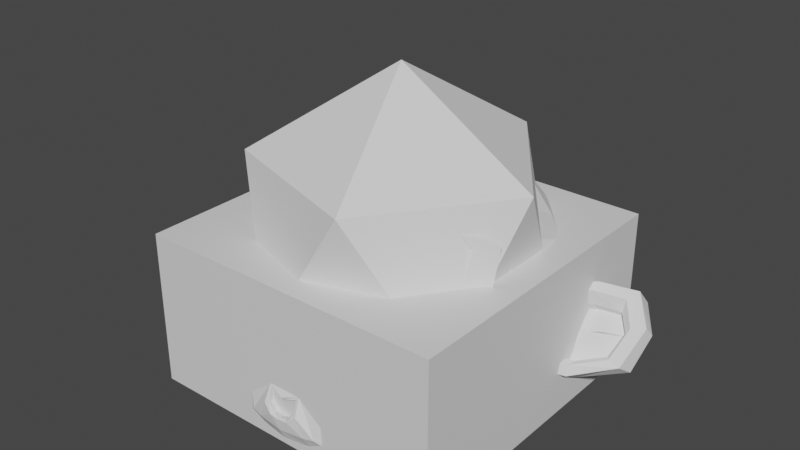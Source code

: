 # Source: untitled.blend  (saved by Blender 2.80.44; exported with 4.5.12 LTS)
import bpy
from mathutils import Matrix  # noqa: F401  (used for matrix-valued properties, if any)

bpy.ops.wm.read_factory_settings(use_empty=True)
scene = bpy.context.scene
scene.name = 'Scene'

# ---- collections
col_collection = bpy.data.collections.new('Collection'); scene.collection.children.link(col_collection)

# ---- materials (node trees are filled in below, after node groups)
mat_material = bpy.data.materials.new('Material')
mat_material.alpha_threshold = 0.0
mat_material.use_transparent_shadow = False
mat_material.roughness = 0.5
mat_material.line_color = (0.0, 0.0, 0.0, 1.0)

# ---- material node trees
mat_material.use_nodes = True; mat_material.node_tree.nodes.clear()
_N = mat_material.node_tree.nodes; _L = mat_material.node_tree.links
n0 = _N.new('ShaderNodeOutputMaterial'); n0.name = 'Material Output'; n0.location = (300, 300)
n1 = _N.new('ShaderNodeBsdfPrincipled'); n1.name = 'Principled BSDF'; n1.location = (10, 300)
n1.distribution = 'GGX'
n1.subsurface_method = 'BURLEY'
n1.inputs[3].default_value = 1.45
_L.new(n1.outputs[0], n0.inputs[0])
n0.is_active_output = True

# ---- world
world_world = bpy.data.worlds.new('World'); scene.world = world_world
world_world.use_nodes = True; world_world.node_tree.nodes.clear()
_N = world_world.node_tree.nodes; _L = world_world.node_tree.links
n0 = _N.new('ShaderNodeOutputWorld'); n0.name = 'World Output'; n0.location = (300, 300)
n1 = _N.new('ShaderNodeBackground'); n1.name = 'Background'; n1.location = (10, 300)
n1.inputs[0].default_value = (0.05088, 0.05088, 0.05088, 1.0)
_L.new(n1.outputs[0], n0.inputs[0])
n0.is_active_output = True
world_world.color = (0.05088, 0.05088, 0.05088)
world_world.use_sun_shadow = False
world_world.sun_shadow_jitter_overblur = 0.0

# ---- meshes
me_cube = bpy.data.meshes.new('Cube')
me_cube.from_pydata([(0.0, 0.0, 0.5), (0.0, 0.0, 0.0), (0.0, -1.0, 0.5), (0.0, -1.0, 0.0), (-1.0, 0.0, 0.5), (-1.0, 0.0, 0.0), (-1.0, -1.0, 0.5), (-1.0, -1.0, 0.0)], [], [(0, 4, 6, 2), (3, 2, 6, 7), (7, 6, 4, 5), (5, 1, 3, 7), (1, 0, 2, 3), (5, 4, 0, 1)])
_uv = me_cube.uv_layers.new(name='UVMap')
_uv.uv.foreach_set('vector', [1.0, 1.0, 0.0, 1.0, 0.0, 0.0, 1.0, 0.0, 1.0, 0.0, 1.0, 0.5, 0.0, 0.5, 0.0, 0.0, 0.0, 0.0, 0.0, 0.5, 1.0, 0.5, 1.0, 0.0, 0.0, 1.0, 1.0, 1.0, 1.0, 0.0, 0.0, 0.0, 1.0, 0.0, 1.0, 0.5, 0.0, 0.5, 0.0, 0.0, 0.0, 0.0, 0.0, 0.5, 1.0, 0.5, 1.0, 0.0])
me_cube.materials.append(mat_material)
me_cube.use_remesh_preserve_volume = False
me_cube.use_remesh_preserve_attributes = False
me_cube.use_mirror_vertex_groups = False
me_cube.update()
me_icosphere = bpy.data.meshes.new('Icosphere')
me_icosphere.from_pydata([(-0.5, -0.5, 0.0), (-0.1382, -0.7629, 0.2764), (-0.6382, -0.9253, 0.2764), (-0.9472, -0.5, 0.2764), (-0.6382, -0.07468, 0.2764), (-0.1382, -0.2371, 0.2764), (-0.3618, -0.9253, 0.7236), (-0.8618, -0.7629, 0.7236), (-0.8618, -0.2371, 0.7236), (-0.3618, -0.07468, 0.7236), (-0.05279, -0.5, 0.7236), (-0.5, -0.5, 1.0)], [], [(0, 1, 2), (1, 0, 5), (0, 2, 3), (0, 3, 4), (0, 4, 5), (1, 5, 10), (2, 1, 6), (3, 2, 7), (4, 3, 8), (5, 4, 9), (1, 10, 6), (2, 6, 7), (3, 7, 8), (4, 8, 9), (5, 9, 10), (6, 10, 11), (7, 6, 11), (8, 7, 11), (9, 8, 11), (10, 9, 11)])
_uv = me_icosphere.uv_layers.new(name='UVMap')
_uv.uv.foreach_set('vector', [0.8182, 0.0, 0.7273, 0.1575, 0.9091, 0.1575, 0.7273, 0.1575, 0.6364, 0.0, 0.5455, 0.1575, 0.09091, 0.0, 0.0, 0.1575, 0.1818, 0.1575, 0.2727, 0.0, 0.1818, 0.1575, 0.3636, 0.1575, 0.4545, 0.0, 0.3636, 0.1575, 0.5455, 0.1575, 0.7273, 0.1575, 0.5455, 0.1575, 0.6364, 0.3149, 0.9091, 0.1575, 0.7273, 0.1575, 0.8182, 0.3149, 0.1818, 0.1575, 0.0, 0.1575, 0.09091, 0.3149, 0.3636, 0.1575, 0.1818, 0.1575, 0.2727, 0.3149, 0.5455, 0.1575, 0.3636, 0.1575, 0.4545, 0.3149, 0.7273, 0.1575, 0.6364, 0.3149, 0.8182, 0.3149, 0.9091, 0.1575, 0.8182, 0.3149, 1.0, 0.3149, 0.1818, 0.1575, 0.09091, 0.3149, 0.2727, 0.3149, 0.3636, 0.1575, 0.2727, 0.3149, 0.4545, 0.3149, 0.5455, 0.1575, 0.4545, 0.3149, 0.6364, 0.3149, 0.8182, 0.3149, 0.6364, 0.3149, 0.7273, 0.4724, 1.0, 0.3149, 0.8182, 0.3149, 0.9091, 0.4724, 0.2727, 0.3149, 0.09091, 0.3149, 0.1818, 0.4724, 0.4545, 0.3149, 0.2727, 0.3149, 0.3636, 0.4724, 0.6364, 0.3149, 0.4545, 0.3149, 0.5455, 0.4724])
me_icosphere.use_remesh_preserve_volume = False
me_icosphere.use_remesh_preserve_attributes = False
me_icosphere.use_mirror_vertex_groups = False
me_icosphere.update()
me_suzanne = bpy.data.meshes.new('Suzanne')
me_suzanne.from_pydata([(-0.2812, -0.7587, 0.556), (-0.7188, -0.7587, 0.556), (-0.25, -0.7469, 0.5048), (-0.75, -0.7469, 0.5048), (-0.2266, -0.7133, 0.4574), (-0.7734, -0.7133, 0.4574), (-0.3242, -0.7516, 0.4366), (-0.6758, -0.7516, 0.4366), (-0.3242, -0.7776, 0.4881), (-0.6758, -0.7776, 0.4881), (-0.3242, -0.7741, 0.5477), (-0.6758, -0.7741, 0.5477), (-0.3633, -0.7715, 0.565), (-0.6367, -0.7715, 0.565), (-0.3984, -0.7693, 0.5205), (-0.6016, -0.7693, 0.5205), (-0.4219, -0.7421, 0.4776), (-0.5781, -0.7421, 0.4776), (-0.4609, -0.6915, 0.5566), (-0.5391, -0.6915, 0.5566), (-0.4297, -0.7267, 0.5813), (-0.5703, -0.7267, 0.5813), (-0.3789, -0.7491, 0.597), (-0.6211, -0.7491, 0.597), (-0.3633, -0.7245, 0.6322), (-0.6367, -0.7245, 0.6322), (-0.3984, -0.6842, 0.6421), (-0.6016, -0.6842, 0.6421), (-0.4219, -0.6323, 0.6344), (-0.5781, -0.6323, 0.6344), (-0.3242, -0.5971, 0.6575), (-0.6758, -0.5971, 0.6575), (-0.3242, -0.6566, 0.661), (-0.6758, -0.6566, 0.661), (-0.3242, -0.7091, 0.6405), (-0.6758, -0.7091, 0.6405), (-0.2812, -0.7117, 0.6232), (-0.7188, -0.7117, 0.6232), (-0.25, -0.6618, 0.6264), (-0.75, -0.6618, 0.6264), (-0.2266, -0.6035, 0.6143), (-0.7734, -0.6035, 0.6143), (-0.1875, -0.6531, 0.5298), (-0.8125, -0.6531, 0.5298), (-0.2188, -0.6979, 0.5611), (-0.7812, -0.6979, 0.5611), (-0.2656, -0.7331, 0.5858), (-0.7344, -0.7331, 0.5858), (-0.2617, -0.7395, 0.5902), (-0.7383, -0.7395, 0.5902), (-0.2773, -0.7158, 0.6309), (-0.7227, -0.7158, 0.6309), (-0.3242, -0.7142, 0.6536), (-0.6758, -0.7142, 0.6536), (-0.3672, -0.7318, 0.6421), (-0.6328, -0.7318, 0.6421), (-0.3867, -0.7587, 0.6037), (-0.6133, -0.7587, 0.6037), (-0.3672, -0.7833, 0.5685), (-0.6328, -0.7833, 0.5685), (-0.3242, -0.7619, 0.6059), (-0.6758, -0.7619, 0.6059), (-0.3242, -0.7881, 0.548), (-0.6758, -0.7881, 0.548), (-0.2773, -0.7673, 0.5573), (-0.7227, -0.7673, 0.5573), (-0.5, -0.673, 0.6581), (-0.5, -0.7274, 0.6485), (-0.5, -0.9878, 0.2014), (-0.5, -0.904, 0.362), (-0.5, -0.8723, 0.4209), (-0.5, -1.008, 0.1585), (-0.5, -0.6221, 0.6082), (-0.5, -0.5622, 0.6664), (-0.5, -0.01051, 0.4806), (-0.5, 0.01801, 0.2556), (-0.5, -0.1327, 0.0607), (-0.5, -0.4578, 0.01169), (-0.3984, -0.7763, 0.3537), (-0.6016, -0.7763, 0.3537), (-0.3438, -0.8511, 0.2536), (-0.6562, -0.8511, 0.2536), (-0.3242, -0.9251, 0.148), (-0.6758, -0.9251, 0.148), (-0.3164, -0.965, 0.05674), (-0.6836, -0.965, 0.05674), (-0.3359, -0.9775, 0.0321), (-0.6641, -0.9775, 0.0321), (-0.4102, -0.997, 0.03146), (-0.5898, -0.997, 0.03146), (-0.5, -1.011, 0.03178), (-0.2812, -0.75, 0.364), (-0.7188, -0.75, 0.364), (-0.1836, -0.7241, 0.4078), (-0.8164, -0.7241, 0.4078), (-0.08594, -0.632, 0.4578), (-0.9141, -0.632, 0.4578), (-0.07031, -0.6121, 0.6155), (-0.9297, -0.6121, 0.6155), (-0.1445, -0.6093, 0.6469), (-0.8555, -0.6093, 0.6469), (-0.2539, -0.6013, 0.7128), (-0.7461, -0.6013, 0.7128), (-0.3398, -0.5757, 0.7903), (-0.6602, -0.5757, 0.7903), (-0.4219, -0.5965, 0.781), (-0.5781, -0.5965, 0.781), (-0.4688, -0.6582, 0.6859), (-0.5312, -0.6582, 0.6859), (-0.418, -0.6902, 0.6606), (-0.582, -0.6902, 0.6606), (-0.4375, -0.7184, 0.6136), (-0.5625, -0.7184, 0.6136), (-0.3984, -0.7693, 0.5205), (-0.6016, -0.7693, 0.5205), (-0.3125, -0.7757, 0.4773), (-0.6875, -0.7757, 0.4773), (-0.2539, -0.7494, 0.4875), (-0.7461, -0.7494, 0.4875), (-0.1875, -0.704, 0.532), (-0.8125, -0.704, 0.532), (-0.1797, -0.6726, 0.5768), (-0.8203, -0.6726, 0.5768), (-0.1992, -0.6566, 0.6133), (-0.8008, -0.6566, 0.6133), (-0.2852, -0.6611, 0.6546), (-0.7148, -0.6611, 0.6546), (-0.375, -0.6682, 0.6786), (-0.625, -0.6682, 0.6786), (-0.5, -1.012, 0.1662), (-0.4453, -0.999, 0.1854), (-0.5547, -0.999, 0.1854), (-0.4414, -1.023, 0.1307), (-0.5586, -1.023, 0.1307), (-0.4688, -1.03, 0.107), (-0.5312, -1.03, 0.107), (-0.5, -1.029, 0.1015), (-0.5, -0.8553, 0.4043), (-0.5, -0.8365, 0.4245), (-0.4492, -0.8387, 0.4213), (-0.5508, -0.8387, 0.4213), (-0.4375, -0.8643, 0.3915), (-0.5625, -0.8643, 0.3915), (-0.457, -0.879, 0.3636), (-0.543, -0.879, 0.3636), (-0.3008, -0.7808, 0.4427), (-0.6992, -0.7808, 0.4427), (-0.1914, -0.7325, 0.4709), (-0.8086, -0.7325, 0.4709), (-0.1367, -0.6803, 0.525), (-0.8633, -0.6803, 0.525), (-0.1289, -0.6534, 0.611), (-0.8711, -0.6534, 0.611), (-0.1562, -0.671, 0.6472), (-0.8438, -0.671, 0.6472), (-0.2812, -0.6618, 0.7218), (-0.7188, -0.6618, 0.7218), (-0.3438, -0.6509, 0.7714), (-0.6562, -0.6509, 0.7714), (-0.3984, -0.664, 0.7663), (-0.6016, -0.664, 0.7663), (-0.4492, -0.7146, 0.6872), (-0.5508, -0.7146, 0.6872), (-0.4375, -0.8541, 0.4606), (-0.5625, -0.8541, 0.4606), (-0.3945, -0.911, 0.2907), (-0.6055, -0.911, 0.2907), (-0.375, -0.9753, 0.1783), (-0.625, -0.9753, 0.1783), (-0.3672, -0.9993, 0.1236), (-0.6328, -0.9993, 0.1236), (-0.3828, -1.013, 0.07626), (-0.6172, -1.013, 0.07626), (-0.418, -1.018, 0.06986), (-0.582, -1.018, 0.06986), (-0.5, -1.026, 0.06569), (-0.5, -0.7763, 0.4968), (-0.5, -0.7453, 0.5752), (-0.3359, -0.6595, 0.6773), (-0.6641, -0.6595, 0.6773), (-0.418, -0.759, 0.5419), (-0.582, -0.759, 0.5419), (-0.4336, -0.7421, 0.573), (-0.5664, -0.7421, 0.573), (-0.4414, -0.99, 0.1982), (-0.5586, -0.99, 0.1982), (-0.4609, -0.927, 0.3019), (-0.5391, -0.927, 0.3019), (-0.5, -0.927, 0.3019), (-0.5, -0.8902, 0.3476), (-0.4531, -0.8905, 0.3812), (-0.5469, -0.8905, 0.3812), (-0.4336, -0.8835, 0.4049), (-0.5664, -0.8835, 0.4049), (-0.4453, -0.8502, 0.4389), (-0.5547, -0.8502, 0.4389), (-0.4805, -0.848, 0.4421), (-0.5195, -0.848, 0.4421), (-0.5, -0.8896, 0.4235), (-0.4766, -0.8675, 0.4414), (-0.5234, -0.8675, 0.4414), (-0.4531, -0.8697, 0.4382), (-0.5469, -0.8697, 0.4382), (-0.4453, -0.8963, 0.4139), (-0.5547, -0.8963, 0.4139), (-0.4609, -0.8934, 0.3976), (-0.5391, -0.8934, 0.3976), (-0.5, -0.9046, 0.3816), (-0.3711, -0.8089, 0.3003), (-0.6289, -0.8089, 0.3003), (-0.418, -0.8528, 0.3739), (-0.582, -0.8528, 0.3739), (-0.4102, -0.8729, 0.3451), (-0.5898, -0.8729, 0.3451), (-0.3828, -0.791, 0.3259), (-0.6172, -0.791, 0.3259), (-0.5, -1.025, 0.1079), (-0.4766, -1.022, 0.1111), (-0.5234, -1.022, 0.1111), (-0.4531, -1.018, 0.1371), (-0.5469, -1.018, 0.1371), (-0.4531, -1.003, 0.1735), (-0.5469, -1.003, 0.1735), (-0.5, -0.9849, 0.1374), (-0.4531, -0.9791, 0.1524), (-0.5469, -0.9791, 0.1524), (-0.4531, -0.9875, 0.1201), (-0.5469, -0.9875, 0.1201), (-0.4766, -0.9955, 0.1019), (-0.5234, -0.9955, 0.1019), (-0.5, -0.9977, 0.09866), (-0.4141, -0.7494, 0.5829), (-0.5859, -0.7494, 0.5829), (-0.4062, -0.7641, 0.555), (-0.5938, -0.7641, 0.555), (-0.332, -0.6794, 0.6626), (-0.668, -0.6794, 0.6626), (-0.3633, -0.688, 0.6638), (-0.6367, -0.688, 0.6638), (-0.2891, -0.6947, 0.6542), (-0.7109, -0.6947, 0.6542), (-0.2188, -0.6762, 0.6126), (-0.7812, -0.6762, 0.6126), (-0.207, -0.6909, 0.5848), (-0.793, -0.6909, 0.5848), (-0.2109, -0.7145, 0.5442), (-0.7891, -0.7145, 0.5442), (-0.2617, -0.7574, 0.517), (-0.7383, -0.7574, 0.517), (-0.3125, -0.7782, 0.5077), (-0.6875, -0.7782, 0.5077), (-0.3867, -0.7808, 0.5381), (-0.6133, -0.7808, 0.5381), (-0.4102, -0.727, 0.6149), (-0.5898, -0.727, 0.6149), (-0.3945, -0.7046, 0.6469), (-0.6055, -0.7046, 0.6469), (-0.3828, -0.6995, 0.6338), (-0.6172, -0.6995, 0.6338), (-0.4023, -0.7174, 0.6082), (-0.5977, -0.7174, 0.6082), (-0.3789, -0.7667, 0.5377), (-0.6211, -0.7667, 0.5377), (-0.3125, -0.7651, 0.5128), (-0.6875, -0.7651, 0.5128), (-0.2695, -0.7465, 0.5189), (-0.7305, -0.7465, 0.5189), (-0.2266, -0.7069, 0.5483), (-0.7734, -0.7069, 0.5483), (-0.2227, -0.6867, 0.5771), (-0.7773, -0.6867, 0.5771), (-0.2344, -0.6742, 0.6018), (-0.7656, -0.6742, 0.6018), (-0.293, -0.6874, 0.6443), (-0.707, -0.6874, 0.6443), (-0.3594, -0.6915, 0.652), (-0.6406, -0.6915, 0.652), (-0.332, -0.6829, 0.6507), (-0.668, -0.6829, 0.6507), (-0.3984, -0.7501, 0.5547), (-0.6016, -0.7501, 0.5547), (-0.4023, -0.7344, 0.5771), (-0.5977, -0.7344, 0.5771), (-0.4453, -0.6096, 0.6328), (-0.5547, -0.6096, 0.6328), (-0.4023, -0.5546, 0.7183), (-0.5977, -0.5546, 0.7183), (-0.332, -0.5382, 0.7211), (-0.668, -0.5382, 0.7211), (-0.2578, -0.5603, 0.6555), (-0.7422, -0.5603, 0.6555), (-0.1602, -0.5638, 0.596), (-0.8398, -0.5638, 0.596), (-0.1016, -0.5645, 0.5679), (-0.8984, -0.5645, 0.5679), (-0.1133, -0.5987, 0.444), (-0.8867, -0.5987, 0.444), (-0.1992, -0.6617, 0.388), (-0.8008, -0.6617, 0.388), (-0.2812, -0.711, 0.3653), (-0.7188, -0.711, 0.3653), (-0.5, -0.353, 0.7202), (-0.5, -0.1779, 0.6502), (-0.5, -0.2728, -0.003321), (-0.5, -0.701, 0.1342), (-0.5, -0.9609, 0.001381), (-0.5, -0.8636, 0.0382), (-0.5, -0.7868, 0.1275), (-0.5, -0.7462, 0.1515), (-0.07422, -0.4473, 0.381), (-0.9258, -0.4473, 0.381), (-0.07031, -0.3811, 0.3871), (-0.9297, -0.3811, 0.3871), (-0.1133, -0.2367, 0.2527), (-0.8867, -0.2367, 0.2527), (-0.2695, -0.07864, 0.247), (-0.7305, -0.07864, 0.247), (-0.1328, -0.5343, 0.2703), (-0.8672, -0.5343, 0.2703), (-0.2031, -0.4607, 0.1711), (-0.7969, -0.4607, 0.1711), (-0.1797, -0.3183, 0.1429), (-0.8203, -0.3183, 0.1429), (-0.332, -0.2044, 0.1013), (-0.668, -0.2044, 0.1013), (-0.3828, -0.7593, 0.2417), (-0.6172, -0.7593, 0.2417), (-0.4102, -0.7164, 0.1736), (-0.5898, -0.7164, 0.1736), (-0.3555, -0.8527, 0.0878), (-0.6445, -0.8527, 0.0878), (-0.375, -0.7955, 0.1765), (-0.625, -0.7955, 0.1765), (-0.3359, -0.9174, 0.009068), (-0.6641, -0.9174, 0.009068), (-0.4297, -0.8598, 0.06412), (-0.5703, -0.8598, 0.06412), (-0.4375, -0.7939, 0.1515), (-0.5625, -0.7939, 0.1515), (-0.418, -0.9423, 0.007464), (-0.582, -0.9423, 0.007464), (-0.3906, -0.7487, 0.2773), (-0.6094, -0.7487, 0.2773), (-0.3945, -0.7491, 0.3109), (-0.6055, -0.7491, 0.3109), (-0.3984, -0.7462, 0.3422), (-0.6016, -0.7462, 0.3422), (-0.3945, -0.6713, 0.1563), (-0.6055, -0.6713, 0.1563), (-0.3516, -0.4729, 0.06513), (-0.6484, -0.4729, 0.06513), (-0.3281, -0.3138, 0.05396), (-0.6719, -0.3138, 0.05396), (-0.2734, -0.08667, 0.5148), (-0.7266, -0.08667, 0.5148), (-0.2734, -0.1968, 0.63), (-0.7266, -0.1968, 0.63), (-0.2734, -0.344, 0.6853), (-0.7266, -0.344, 0.6853), (-0.2695, -0.5181, 0.6069), (-0.7305, -0.5181, 0.6069), (-0.1367, -0.5133, 0.532), (-0.8633, -0.5133, 0.532), (-0.1836, -0.4774, 0.5356), (-0.8164, -0.4774, 0.5356), (-0.1797, -0.3129, 0.573), (-0.8203, -0.3129, 0.573), (-0.1016, -0.382, 0.5356), (-0.8984, -0.382, 0.5356), (-0.1016, -0.2672, 0.4885), (-0.8984, -0.2672, 0.4885), (-0.1797, -0.1971, 0.5206), (-0.8203, -0.1971, 0.5206), (-0.1797, -0.1148, 0.4201), (-0.8203, -0.1148, 0.4201), (-0.1016, -0.1903, 0.3871), (-0.8984, -0.1903, 0.3871), (-0.1914, -0.158, 0.2357), (-0.8086, -0.158, 0.2357), (-0.2578, -0.2613, 0.1221), (-0.7422, -0.2613, 0.1221), (-0.08984, -0.3148, 0.3455), (-0.9102, -0.3148, 0.3455), (-0.2969, -0.6022, 0.2414), (-0.7031, -0.6022, 0.2414), (-0.2852, -0.4617, 0.1288), (-0.7148, -0.4617, 0.1288), (-0.05469, -0.2796, 0.3685), (-0.9453, -0.2796, 0.3685), (-0.1133, -0.4812, 0.1759), (-0.8867, -0.4812, 0.1759), (0.01953, -0.3868, 0.1336), (-1.02, -0.3868, 0.1336), (0.1406, -0.3004, 0.1685), (-1.141, -0.3004, 0.1685), (0.1758, -0.2274, 0.2796), (-1.176, -0.2274, 0.2796), (0.1172, -0.1737, 0.3564), (-1.117, -0.1737, 0.3564), (0.01172, -0.2275, 0.3749), (-1.012, -0.2275, 0.3749), (0.007812, -0.255, 0.3561), (-1.008, -0.255, 0.3561), (0.09375, -0.2067, 0.3365), (-1.094, -0.2067, 0.3365), (0.1328, -0.2428, 0.2713), (-1.133, -0.2428, 0.2713), (0.1055, -0.3033, 0.1848), (-1.105, -0.3033, 0.1848), (0.01562, -0.3785, 0.166), (-1.016, -0.3785, 0.166), (-0.08594, -0.4578, 0.2024), (-0.9141, -0.4578, 0.2024), (-0.03906, -0.2995, 0.3538), (-0.9609, -0.2995, 0.3538), (-0.02734, -0.2863, 0.3112), (-0.9727, -0.2863, 0.3112), (-0.05859, -0.4124, 0.1992), (-0.9414, -0.4124, 0.1992), (0.01953, -0.3417, 0.164), (-1.02, -0.3417, 0.164), (0.09375, -0.2828, 0.18), (-1.094, -0.2828, 0.18), (0.1172, -0.238, 0.2441), (-1.117, -0.238, 0.2441), (0.08594, -0.2098, 0.2911), (-1.086, -0.2098, 0.2911), (0.01172, -0.2463, 0.3071), (-1.012, -0.2463, 0.3071), (-0.07812, -0.3228, 0.3272), (-0.9219, -0.3228, 0.3272), (-0.08203, -0.3308, 0.2613), (-0.918, -0.3308, 0.2613), (-0.1211, -0.3532, 0.2293), (-0.8789, -0.3532, 0.2293), (-0.08984, -0.3554, 0.2261), (-0.9102, -0.3554, 0.2261), (-0.07812, -0.3756, 0.1973), (-0.9219, -0.3756, 0.1973), (-0.09375, -0.3846, 0.1845), (-0.9062, -0.3846, 0.1845), (-0.1367, -0.4633, 0.2491), (-0.8633, -0.4633, 0.2491), (-0.1406, -0.4284, 0.2104), (-0.8594, -0.4284, 0.2104), (-0.1406, -0.4041, 0.2315), (-0.8594, -0.4041, 0.2315), (-0.1016, -0.3475, 0.292), (-0.8984, -0.3475, 0.292), (-0.05469, -0.3139, 0.2924), (-0.9453, -0.3139, 0.2924), (-0.05469, -0.2937, 0.2735), (-0.9453, -0.2937, 0.2735), (-0.09375, -0.3654, 0.1711), (-0.9062, -0.3654, 0.1711), (-0.07422, -0.3564, 0.1839), (-0.9258, -0.3564, 0.1839), (-0.08594, -0.3385, 0.2095), (-0.9141, -0.3385, 0.2095), (-0.1172, -0.334, 0.2159), (-0.8828, -0.334, 0.2159), (-0.07812, -0.3116, 0.2479), (-0.9219, -0.3116, 0.2479), (0.01953, -0.2284, 0.285), (-1.02, -0.2284, 0.285), (0.09375, -0.1951, 0.2713), (-1.094, -0.1951, 0.2713), (0.1289, -0.221, 0.2274), (-1.129, -0.221, 0.2274), (0.1055, -0.269, 0.1656), (-1.105, -0.269, 0.1656), (0.02344, -0.3193, 0.1484), (-1.023, -0.3193, 0.1484), (-0.05859, -0.3878, 0.1867), (-0.9414, -0.3878, 0.1867), (-0.02344, -0.2684, 0.2892), (-0.9766, -0.2684, 0.2892), (-0.05469, -0.3263, 0.22), (-0.9453, -0.3263, 0.22), (-0.03125, -0.3366, 0.1986), (-0.9688, -0.3366, 0.1986), (-4.315e-18, -0.3058, 0.2152), (-1.0, -0.3058, 0.2152), (-0.01953, -0.2988, 0.2389), (-0.9805, -0.2988, 0.2389), (0.007812, -0.2713, 0.2578), (-1.008, -0.2713, 0.2578), (0.02734, -0.2815, 0.2364), (-1.027, -0.2815, 0.2364), (0.05469, -0.2716, 0.2437), (-1.055, -0.2716, 0.2437), (0.04297, -0.2537, 0.2693), (-1.043, -0.2537, 0.2693), (0.01172, -0.1682, 0.3097), (-1.012, -0.1682, 0.3097), (0.125, -0.1337, 0.3046), (-1.125, -0.1337, 0.3046), (0.1836, -0.2022, 0.2476), (-1.184, -0.2022, 0.2476), (0.1562, -0.2588, 0.1394), (-1.156, -0.2588, 0.1394), (0.01953, -0.3151, 0.093), (-1.02, -0.3151, 0.093), (-0.1055, -0.3935, 0.124), (-0.8945, -0.3935, 0.124), (-0.07031, -0.2255, 0.3164), (-0.9297, -0.2255, 0.3164)], [], [(46, 0, 2, 44), (3, 1, 47, 45), (44, 2, 4, 42), (5, 3, 45, 43), (2, 8, 6, 4), (7, 9, 3, 5), (0, 10, 8, 2), (9, 11, 1, 3), (10, 12, 14, 8), (15, 13, 11, 9), (8, 14, 16, 6), (17, 15, 9, 7), (14, 20, 18, 16), (19, 21, 15, 17), (12, 22, 20, 14), (21, 23, 13, 15), (22, 24, 26, 20), (27, 25, 23, 21), (20, 26, 28, 18), (29, 27, 21, 19), (26, 32, 30, 28), (31, 33, 27, 29), (24, 34, 32, 26), (33, 35, 25, 27), (34, 36, 38, 32), (39, 37, 35, 33), (32, 38, 40, 30), (41, 39, 33, 31), (38, 44, 42, 40), (43, 45, 39, 41), (36, 46, 44, 38), (45, 47, 37, 39), (46, 36, 50, 48), (51, 37, 47, 49), (36, 34, 52, 50), (53, 35, 37, 51), (34, 24, 54, 52), (55, 25, 35, 53), (24, 22, 56, 54), (57, 23, 25, 55), (22, 12, 58, 56), (59, 13, 23, 57), (12, 10, 62, 58), (63, 11, 13, 59), (10, 0, 64, 62), (65, 1, 11, 63), (0, 46, 48, 64), (49, 47, 1, 65), (60, 64, 48), (49, 65, 61), (62, 64, 60), (61, 65, 63), (60, 58, 62), (63, 59, 61), (60, 56, 58), (59, 57, 61), (60, 54, 56), (57, 55, 61), (60, 52, 54), (55, 53, 61), (60, 50, 52), (53, 51, 61), (60, 48, 50), (51, 49, 61), (88, 173, 175, 90), (175, 174, 89, 90), (86, 171, 173, 88), (174, 172, 87, 89), (84, 169, 171, 86), (172, 170, 85, 87), (82, 167, 169, 84), (170, 168, 83, 85), (80, 165, 167, 82), (168, 166, 81, 83), (78, 91, 145, 163), (146, 92, 79, 164), (91, 93, 147, 145), (148, 94, 92, 146), (93, 95, 149, 147), (150, 96, 94, 148), (95, 97, 151, 149), (152, 98, 96, 150), (97, 99, 153, 151), (154, 100, 98, 152), (99, 101, 155, 153), (156, 102, 100, 154), (101, 103, 157, 155), (158, 104, 102, 156), (103, 105, 159, 157), (160, 106, 104, 158), (105, 107, 161, 159), (162, 108, 106, 160), (107, 66, 67, 161), (67, 66, 108, 162), (109, 127, 159, 161), (160, 128, 110, 162), (127, 178, 157, 159), (158, 179, 128, 160), (125, 155, 157, 178), (158, 156, 126, 179), (123, 153, 155, 125), (156, 154, 124, 126), (121, 151, 153, 123), (154, 152, 122, 124), (119, 149, 151, 121), (152, 150, 120, 122), (117, 147, 149, 119), (150, 148, 118, 120), (115, 145, 147, 117), (148, 146, 116, 118), (113, 163, 145, 115), (146, 164, 114, 116), (113, 180, 176, 163), (176, 181, 114, 164), (109, 161, 67, 111), (67, 162, 110, 112), (111, 67, 177, 182), (177, 67, 112, 183), (176, 180, 182, 177), (183, 181, 176, 177), (134, 136, 175, 173), (175, 136, 135, 174), (132, 134, 173, 171), (174, 135, 133, 172), (130, 132, 171, 169), (172, 133, 131, 170), (165, 186, 184, 167), (185, 187, 166, 168), (130, 169, 167, 184), (168, 170, 131, 185), (143, 189, 188, 186), (188, 189, 144, 187), (184, 186, 188, 68), (188, 187, 185, 68), (129, 130, 184, 68), (185, 131, 129, 68), (141, 192, 190, 143), (191, 193, 142, 144), (139, 194, 192, 141), (193, 195, 140, 142), (138, 196, 194, 139), (195, 197, 138, 140), (137, 70, 196, 138), (197, 70, 137, 138), (189, 143, 190, 69), (191, 144, 189, 69), (69, 190, 205, 207), (206, 191, 69, 207), (70, 198, 199, 196), (200, 198, 70, 197), (196, 199, 201, 194), (202, 200, 197, 195), (194, 201, 203, 192), (204, 202, 195, 193), (192, 203, 205, 190), (206, 204, 193, 191), (198, 203, 201, 199), (202, 204, 198, 200), (198, 207, 205, 203), (206, 207, 198, 204), (138, 139, 163, 176), (164, 140, 138, 176), (139, 141, 210, 163), (211, 142, 140, 164), (141, 143, 212, 210), (213, 144, 142, 211), (143, 186, 165, 212), (166, 187, 144, 213), (80, 208, 212, 165), (213, 209, 81, 166), (208, 214, 210, 212), (211, 215, 209, 213), (78, 163, 210, 214), (211, 164, 79, 215), (130, 129, 71, 221), (71, 129, 131, 222), (132, 130, 221, 219), (222, 131, 133, 220), (134, 132, 219, 217), (220, 133, 135, 218), (136, 134, 217, 216), (218, 135, 136, 216), (216, 217, 228, 230), (229, 218, 216, 230), (217, 219, 226, 228), (227, 220, 218, 229), (219, 221, 224, 226), (225, 222, 220, 227), (221, 71, 223, 224), (223, 71, 222, 225), (223, 230, 228, 224), (229, 230, 223, 225), (224, 228, 226), (227, 229, 225), (182, 180, 233, 231), (234, 181, 183, 232), (111, 182, 231, 253), (232, 183, 112, 254), (109, 111, 253, 255), (254, 112, 110, 256), (180, 113, 251, 233), (252, 114, 181, 234), (113, 115, 249, 251), (250, 116, 114, 252), (115, 117, 247, 249), (248, 118, 116, 250), (117, 119, 245, 247), (246, 120, 118, 248), (119, 121, 243, 245), (244, 122, 120, 246), (121, 123, 241, 243), (242, 124, 122, 244), (123, 125, 239, 241), (240, 126, 124, 242), (125, 178, 235, 239), (236, 179, 126, 240), (178, 127, 237, 235), (238, 128, 179, 236), (127, 109, 255, 237), (256, 110, 128, 238), (237, 255, 257, 275), (258, 256, 238, 276), (235, 237, 275, 277), (276, 238, 236, 278), (239, 235, 277, 273), (278, 236, 240, 274), (241, 239, 273, 271), (274, 240, 242, 272), (243, 241, 271, 269), (272, 242, 244, 270), (245, 243, 269, 267), (270, 244, 246, 268), (247, 245, 267, 265), (268, 246, 248, 266), (249, 247, 265, 263), (266, 248, 250, 264), (251, 249, 263, 261), (264, 250, 252, 262), (233, 251, 261, 279), (262, 252, 234, 280), (255, 253, 259, 257), (260, 254, 256, 258), (253, 231, 281, 259), (282, 232, 254, 260), (231, 233, 279, 281), (280, 234, 232, 282), (66, 107, 283, 72), (284, 108, 66, 72), (107, 105, 285, 283), (286, 106, 108, 284), (105, 103, 287, 285), (288, 104, 106, 286), (103, 101, 289, 287), (290, 102, 104, 288), (101, 99, 291, 289), (292, 100, 102, 290), (99, 97, 293, 291), (294, 98, 100, 292), (97, 95, 295, 293), (296, 96, 98, 294), (95, 93, 297, 295), (298, 94, 96, 296), (93, 91, 299, 297), (300, 92, 94, 298), (307, 308, 327, 337), (328, 308, 307, 338), (306, 307, 337, 335), (338, 307, 306, 336), (305, 306, 335, 339), (336, 306, 305, 340), (88, 90, 305, 339), (305, 90, 89, 340), (86, 88, 339, 333), (340, 89, 87, 334), (84, 86, 333, 329), (334, 87, 85, 330), (82, 84, 329, 331), (330, 85, 83, 332), (329, 335, 337, 331), (338, 336, 330, 332), (329, 333, 339, 335), (340, 334, 330, 336), (325, 331, 337, 327), (338, 332, 326, 328), (80, 82, 331, 325), (332, 83, 81, 326), (208, 341, 343, 214), (344, 342, 209, 215), (80, 325, 341, 208), (342, 326, 81, 209), (78, 214, 343, 345), (344, 215, 79, 346), (78, 345, 299, 91), (300, 346, 79, 92), (76, 323, 351, 303), (352, 324, 76, 303), (303, 351, 349, 77), (350, 352, 303, 77), (77, 349, 347, 304), (348, 350, 77, 304), (304, 347, 327, 308), (328, 348, 304, 308), (325, 327, 347, 341), (348, 328, 326, 342), (295, 297, 317, 309), (318, 298, 296, 310), (75, 315, 323, 76), (324, 316, 75, 76), (301, 357, 355, 302), (356, 358, 301, 302), (302, 355, 353, 74), (354, 356, 302, 74), (74, 353, 315, 75), (316, 354, 74, 75), (291, 293, 361, 363), (362, 294, 292, 364), (363, 361, 367, 365), (368, 362, 364, 366), (365, 367, 369, 371), (370, 368, 366, 372), (371, 369, 375, 373), (376, 370, 372, 374), (313, 377, 373, 375), (374, 378, 314, 376), (315, 353, 373, 377), (374, 354, 316, 378), (353, 355, 371, 373), (372, 356, 354, 374), (355, 357, 365, 371), (366, 358, 356, 372), (357, 359, 363, 365), (364, 360, 358, 366), (289, 291, 363, 359), (364, 292, 290, 360), (73, 359, 357, 301), (358, 360, 73, 301), (283, 285, 287, 289), (288, 286, 284, 290), (283, 289, 359, 73), (360, 290, 284, 73), (72, 283, 73), (73, 284, 72), (293, 295, 309, 361), (310, 296, 294, 362), (309, 311, 367, 361), (368, 312, 310, 362), (311, 381, 369, 367), (370, 382, 312, 368), (313, 375, 369, 381), (370, 376, 314, 382), (347, 349, 385, 383), (386, 350, 348, 384), (317, 383, 385, 319), (386, 384, 318, 320), (297, 299, 383, 317), (384, 300, 298, 318), (299, 343, 341, 383), (342, 344, 300, 384), (341, 347, 383), (384, 348, 342), (299, 345, 343), (344, 346, 300), (313, 321, 379, 377), (380, 322, 314, 378), (315, 377, 379, 323), (380, 378, 316, 324), (319, 385, 379, 321), (380, 386, 320, 322), (349, 351, 379, 385), (380, 352, 350, 386), (323, 379, 351), (352, 380, 324), (399, 387, 413, 401), (414, 388, 400, 402), (399, 401, 403, 397), (404, 402, 400, 398), (397, 403, 405, 395), (406, 404, 398, 396), (395, 405, 407, 393), (408, 406, 396, 394), (393, 407, 409, 391), (410, 408, 394, 392), (391, 409, 411, 389), (412, 410, 392, 390), (409, 419, 417, 411), (418, 420, 410, 412), (407, 421, 419, 409), (420, 422, 408, 410), (405, 423, 421, 407), (422, 424, 406, 408), (403, 425, 423, 405), (424, 426, 404, 406), (401, 427, 425, 403), (426, 428, 402, 404), (401, 413, 415, 427), (416, 414, 402, 428), (317, 319, 443, 441), (444, 320, 318, 442), (319, 389, 411, 443), (412, 390, 320, 444), (309, 317, 441, 311), (442, 318, 310, 312), (381, 429, 413, 387), (414, 430, 382, 388), (411, 417, 439, 443), (440, 418, 412, 444), (437, 445, 443, 439), (444, 446, 438, 440), (433, 445, 437, 435), (438, 446, 434, 436), (431, 447, 445, 433), (446, 448, 432, 434), (429, 447, 431, 449), (432, 448, 430, 450), (413, 429, 449, 415), (450, 430, 414, 416), (311, 447, 429, 381), (430, 448, 312, 382), (311, 441, 445, 447), (446, 442, 312, 448), (441, 443, 445), (446, 444, 442), (415, 449, 451, 475), (452, 450, 416, 476), (449, 431, 461, 451), (462, 432, 450, 452), (431, 433, 459, 461), (460, 434, 432, 462), (433, 435, 457, 459), (458, 436, 434, 460), (435, 437, 455, 457), (456, 438, 436, 458), (437, 439, 453, 455), (454, 440, 438, 456), (439, 417, 473, 453), (474, 418, 440, 454), (427, 415, 475, 463), (476, 416, 428, 464), (425, 427, 463, 465), (464, 428, 426, 466), (423, 425, 465, 467), (466, 426, 424, 468), (421, 423, 467, 469), (468, 424, 422, 470), (419, 421, 469, 471), (470, 422, 420, 472), (417, 419, 471, 473), (472, 420, 418, 474), (457, 455, 479, 477), (480, 456, 458, 478), (477, 479, 481, 483), (482, 480, 478, 484), (483, 481, 487, 485), (488, 482, 484, 486), (485, 487, 489, 491), (490, 488, 486, 492), (463, 475, 485, 491), (486, 476, 464, 492), (451, 483, 485, 475), (486, 484, 452, 476), (451, 461, 477, 483), (478, 462, 452, 484), (457, 477, 461, 459), (462, 478, 458, 460), (453, 473, 479, 455), (480, 474, 454, 456), (471, 481, 479, 473), (480, 482, 472, 474), (469, 487, 481, 471), (482, 488, 470, 472), (467, 489, 487, 469), (488, 490, 468, 470), (465, 491, 489, 467), (490, 492, 466, 468), (463, 491, 465), (466, 492, 464), (391, 389, 503, 501), (504, 390, 392, 502), (393, 391, 501, 499), (502, 392, 394, 500), (395, 393, 499, 497), (500, 394, 396, 498), (397, 395, 497, 495), (498, 396, 398, 496), (399, 397, 495, 493), (496, 398, 400, 494), (387, 399, 493, 505), (494, 400, 388, 506), (493, 501, 503, 505), (504, 502, 494, 506), (493, 495, 499, 501), (500, 496, 494, 502), (495, 497, 499), (500, 498, 496), (313, 381, 387, 505), (388, 382, 314, 506), (313, 505, 503, 321), (504, 506, 314, 322), (319, 321, 503, 389), (504, 322, 320, 390)])
_uv = me_suzanne.uv_layers.new(name='UVMap')
_uv.uv.foreach_set('vector', [0.891, 0.5901, 0.8706, 0.5896, 0.8601, 0.5601, 0.9046, 0.5594, 0.8562, 0.8505, 0.8681, 0.8215, 0.8884, 0.822, 0.9006, 0.8532, 0.9046, 0.5594, 0.8601, 0.5601, 0.853, 0.5216, 0.9202, 0.5245, 0.8475, 0.8887, 0.8562, 0.8505, 0.9006, 0.8532, 0.9147, 0.8887, 0.8601, 0.5601, 0.8289, 0.5908, 0.7985, 0.5695, 0.853, 0.5216, 0.7951, 0.8384, 0.8264, 0.8185, 0.8562, 0.8505, 0.8475, 0.8887, 0.8706, 0.5896, 0.8544, 0.6048, 0.8289, 0.5908, 0.8601, 0.5601, 0.8264, 0.8185, 0.8525, 0.8057, 0.8681, 0.8215, 0.8562, 0.8505, 0.8544, 0.6048, 0.8541, 0.6255, 0.8282, 0.6334, 0.8289, 0.5908, 0.8276, 0.776, 0.8532, 0.785, 0.8525, 0.8057, 0.8264, 0.8185, 0.8289, 0.5908, 0.8282, 0.6334, 0.791, 0.6454, 0.7985, 0.5695, 0.791, 0.7622, 0.8276, 0.776, 0.8264, 0.8185, 0.7951, 0.8384, 0.8282, 0.6334, 0.8552, 0.6685, 0.8424, 0.7025, 0.791, 0.6454, 0.8448, 0.7075, 0.8561, 0.742, 0.8276, 0.776, 0.791, 0.7622, 0.8541, 0.6255, 0.8675, 0.6423, 0.8552, 0.6685, 0.8282, 0.6334, 0.8561, 0.742, 0.8673, 0.7688, 0.8532, 0.785, 0.8276, 0.776, 0.8675, 0.6423, 0.8905, 0.6419, 0.9004, 0.667, 0.8552, 0.6685, 0.9012, 0.7456, 0.8902, 0.7702, 0.8673, 0.7688, 0.8561, 0.742, 0.8552, 0.6685, 0.9004, 0.667, 0.9189, 0.6997, 0.8424, 0.7025, 0.9212, 0.7137, 0.9012, 0.7456, 0.8561, 0.742, 0.8448, 0.7075, 0.9004, 0.667, 0.9319, 0.6368, 0.9684, 0.6453, 0.9189, 0.6997, 0.9682, 0.7702, 0.9314, 0.7771, 0.9012, 0.7456, 0.9212, 0.7137, 0.8905, 0.6419, 0.9059, 0.6279, 0.9319, 0.6368, 0.9004, 0.667, 0.9314, 0.7771, 0.905, 0.7849, 0.8902, 0.7702, 0.9012, 0.7456, 0.9059, 0.6279, 0.9062, 0.6057, 0.9337, 0.593, 0.9319, 0.6368, 0.9312, 0.8209, 0.9044, 0.807, 0.905, 0.7849, 0.9314, 0.7771, 0.9319, 0.6368, 0.9337, 0.593, 0.9684, 0.5738, 0.9684, 0.6453, 0.965, 0.8417, 0.9312, 0.8209, 0.9314, 0.7771, 0.9682, 0.7702, 0.9337, 0.593, 0.9046, 0.5594, 0.9202, 0.5245, 0.9684, 0.5738, 0.9147, 0.8887, 0.9006, 0.8532, 0.9312, 0.8209, 0.965, 0.8417, 0.9062, 0.6057, 0.891, 0.5901, 0.9046, 0.5594, 0.9337, 0.593, 0.9006, 0.8532, 0.8884, 0.822, 0.9044, 0.807, 0.9312, 0.8209, 0.891, 0.5901, 0.9062, 0.6057, 0.9024, 0.6079, 0.8896, 0.5933, 0.9006, 0.8047, 0.9044, 0.807, 0.8884, 0.822, 0.8872, 0.8187, 0.9062, 0.6057, 0.9059, 0.6279, 0.8998, 0.6263, 0.9024, 0.6079, 0.8988, 0.7862, 0.905, 0.7849, 0.9044, 0.807, 0.9006, 0.8047, 0.9059, 0.6279, 0.8905, 0.6419, 0.8878, 0.6365, 0.8998, 0.6263, 0.8874, 0.7754, 0.8902, 0.7702, 0.905, 0.7849, 0.8988, 0.7862, 0.8905, 0.6419, 0.8675, 0.6423, 0.8709, 0.6352, 0.8878, 0.6365, 0.8704, 0.776, 0.8673, 0.7688, 0.8902, 0.7702, 0.8874, 0.7754, 0.8675, 0.6423, 0.8541, 0.6255, 0.8599, 0.6239, 0.8709, 0.6352, 0.8589, 0.7868, 0.8532, 0.785, 0.8673, 0.7688, 0.8704, 0.776, 0.8541, 0.6255, 0.8544, 0.6048, 0.8597, 0.6082, 0.8599, 0.6239, 0.8579, 0.8025, 0.8525, 0.8057, 0.8532, 0.785, 0.8589, 0.7868, 0.8544, 0.6048, 0.8706, 0.5896, 0.8717, 0.594, 0.8597, 0.6082, 0.8693, 0.8172, 0.8681, 0.8215, 0.8525, 0.8057, 0.8579, 0.8025, 0.8706, 0.5896, 0.891, 0.5901, 0.8896, 0.5933, 0.8717, 0.594, 0.8872, 0.8187, 0.8884, 0.822, 0.8681, 0.8215, 0.8693, 0.8172, 0.8794, 0.6165, 0.8717, 0.594, 0.8896, 0.5933, 0.8872, 0.8187, 0.8693, 0.8172, 0.878, 0.7951, 0.8597, 0.6082, 0.8717, 0.594, 0.8794, 0.6165, 0.878, 0.7951, 0.8693, 0.8172, 0.8579, 0.8025, 0.8794, 0.6165, 0.8599, 0.6239, 0.8597, 0.6082, 0.8579, 0.8025, 0.8589, 0.7868, 0.878, 0.7951, 0.8794, 0.6165, 0.8709, 0.6352, 0.8599, 0.6239, 0.8589, 0.7868, 0.8704, 0.776, 0.878, 0.7951, 0.8794, 0.6165, 0.8878, 0.6365, 0.8709, 0.6352, 0.8704, 0.776, 0.8874, 0.7754, 0.878, 0.7951, 0.8794, 0.6165, 0.8998, 0.6263, 0.8878, 0.6365, 0.8874, 0.7754, 0.8988, 0.7862, 0.878, 0.7951, 0.8794, 0.6165, 0.9024, 0.6079, 0.8998, 0.6263, 0.8988, 0.7862, 0.9006, 0.8047, 0.878, 0.7951, 0.8794, 0.6165, 0.8896, 0.5933, 0.9024, 0.6079, 0.9006, 0.8047, 0.8872, 0.8187, 0.878, 0.7951, 0.5403, 0.05381, 0.5364, 0.06207, 0.5189, 0.05968, 0.5189, 0.05029, 0.5189, 0.05968, 0.5015, 0.06204, 0.4976, 0.05377, 0.5189, 0.05029, 0.5519, 0.05834, 0.5428, 0.06409, 0.5364, 0.06207, 0.5403, 0.05381, 0.5015, 0.06204, 0.4951, 0.06405, 0.486, 0.05827, 0.4976, 0.05377, 0.5551, 0.0619, 0.5463, 0.07267, 0.5428, 0.06409, 0.5519, 0.05834, 0.4951, 0.06405, 0.4916, 0.07262, 0.4828, 0.06183, 0.486, 0.05827, 0.5638, 0.07659, 0.5483, 0.08489, 0.5463, 0.07267, 0.5551, 0.0619, 0.4916, 0.07262, 0.4895, 0.08486, 0.474, 0.07651, 0.4828, 0.06183, 0.5831, 0.1085, 0.5556, 0.1217, 0.5483, 0.08489, 0.5638, 0.07659, 0.4895, 0.08486, 0.4822, 0.1218, 0.4545, 0.1085, 0.474, 0.07651, 0.6055, 0.1651, 0.6474, 0.2005, 0.6215, 0.2278, 0.5531, 0.2096, 0.4165, 0.2295, 0.3897, 0.2019, 0.432, 0.1656, 0.4853, 0.2101, 0.6474, 0.2005, 0.6764, 0.2332, 0.6648, 0.2532, 0.6215, 0.2278, 0.3727, 0.2564, 0.3603, 0.2359, 0.3897, 0.2019, 0.4165, 0.2295, 0.6764, 0.2332, 0.7153, 0.2654, 0.6839, 0.28, 0.6648, 0.2532, 0.3537, 0.2846, 0.3205, 0.2703, 0.3603, 0.2359, 0.3727, 0.2564, 0.7153, 0.2654, 0.7073, 0.3101, 0.6875, 0.3115, 0.6839, 0.28, 0.3512, 0.3174, 0.3307, 0.3169, 0.3205, 0.2703, 0.3537, 0.2846, 0.7073, 0.3101, 0.6974, 0.3327, 0.6768, 0.3239, 0.6875, 0.3115, 0.3627, 0.3297, 0.342, 0.3397, 0.3307, 0.3169, 0.3512, 0.3174, 0.6974, 0.3327, 0.6628, 0.3725, 0.6391, 0.3573, 0.6768, 0.3239, 0.4028, 0.3621, 0.3793, 0.3787, 0.342, 0.3397, 0.3627, 0.3297, 0.6628, 0.3725, 0.6268, 0.3958, 0.6183, 0.3752, 0.6391, 0.3573, 0.4246, 0.3793, 0.4169, 0.4006, 0.3793, 0.3787, 0.4028, 0.3621, 0.6268, 0.3958, 0.6048, 0.3978, 0.6008, 0.3779, 0.6183, 0.3752, 0.4424, 0.3812, 0.4393, 0.4015, 0.4169, 0.4006, 0.4246, 0.3793, 0.6048, 0.3978, 0.5531, 0.3905, 0.5597, 0.357, 0.6008, 0.3779, 0.4829, 0.3585, 0.4909, 0.3919, 0.4393, 0.4015, 0.4424, 0.3812, 0.5531, 0.3905, 0.5219, 0.386, 0.5211, 0.3439, 0.5597, 0.357, 0.5211, 0.3439, 0.5219, 0.386, 0.4909, 0.3919, 0.4829, 0.3585, 0.5773, 0.3402, 0.5998, 0.3448, 0.6008, 0.3779, 0.5597, 0.357, 0.4424, 0.3812, 0.442, 0.3478, 0.4646, 0.3422, 0.4829, 0.3585, 0.5998, 0.3448, 0.6155, 0.342, 0.6183, 0.3752, 0.6008, 0.3779, 0.4246, 0.3793, 0.426, 0.3456, 0.442, 0.3478, 0.4424, 0.3812, 0.6345, 0.3323, 0.6391, 0.3573, 0.6183, 0.3752, 0.6155, 0.342, 0.4246, 0.3793, 0.4028, 0.3621, 0.4064, 0.3365, 0.426, 0.3456, 0.6624, 0.3128, 0.6768, 0.3239, 0.6391, 0.3573, 0.6345, 0.3323, 0.4028, 0.3621, 0.3627, 0.3297, 0.3771, 0.3177, 0.4064, 0.3365, 0.6684, 0.298, 0.6875, 0.3115, 0.6768, 0.3239, 0.6624, 0.3128, 0.3627, 0.3297, 0.3512, 0.3174, 0.3703, 0.3026, 0.3771, 0.3177, 0.6641, 0.2779, 0.6839, 0.28, 0.6875, 0.3115, 0.6684, 0.298, 0.3512, 0.3174, 0.3537, 0.2846, 0.3741, 0.2818, 0.3703, 0.3026, 0.6392, 0.253, 0.6648, 0.2532, 0.6839, 0.28, 0.6641, 0.2779, 0.3537, 0.2846, 0.3727, 0.2564, 0.3989, 0.2556, 0.3741, 0.2818, 0.614, 0.2427, 0.6215, 0.2278, 0.6648, 0.2532, 0.6392, 0.253, 0.3727, 0.2564, 0.4165, 0.2295, 0.4245, 0.2445, 0.3989, 0.2556, 0.5729, 0.2586, 0.5531, 0.2096, 0.6215, 0.2278, 0.614, 0.2427, 0.4165, 0.2295, 0.4853, 0.2101, 0.4664, 0.2597, 0.4245, 0.2445, 0.5729, 0.2586, 0.5639, 0.272, 0.5198, 0.2489, 0.5531, 0.2096, 0.5198, 0.2489, 0.4759, 0.2731, 0.4664, 0.2597, 0.4853, 0.2101, 0.5773, 0.3402, 0.5597, 0.357, 0.5211, 0.3439, 0.5585, 0.3166, 0.5211, 0.3439, 0.4829, 0.3585, 0.4646, 0.3422, 0.4826, 0.3178, 0.5585, 0.3166, 0.5211, 0.3439, 0.5203, 0.2948, 0.5569, 0.2912, 0.5203, 0.2948, 0.5211, 0.3439, 0.4826, 0.3178, 0.4834, 0.2922, 0.5198, 0.2489, 0.5639, 0.272, 0.5569, 0.2912, 0.5203, 0.2948, 0.4834, 0.2922, 0.4759, 0.2731, 0.5198, 0.2489, 0.5203, 0.2948, 0.5255, 0.06897, 0.5189, 0.0679, 0.5189, 0.05968, 0.5364, 0.06207, 0.5189, 0.05968, 0.5189, 0.0679, 0.5124, 0.06896, 0.5015, 0.06204, 0.5312, 0.07383, 0.5255, 0.06897, 0.5364, 0.06207, 0.5428, 0.06409, 0.5015, 0.06204, 0.5124, 0.06896, 0.5066, 0.07381, 0.4951, 0.06405, 0.531, 0.08743, 0.5312, 0.07383, 0.5428, 0.06409, 0.5463, 0.07267, 0.4951, 0.06405, 0.5066, 0.07381, 0.5068, 0.08742, 0.4916, 0.07262, 0.5556, 0.1217, 0.532, 0.1277, 0.5327, 0.09092, 0.5483, 0.08489, 0.5052, 0.09091, 0.5058, 0.1277, 0.4822, 0.1218, 0.4895, 0.08486, 0.531, 0.08743, 0.5463, 0.07267, 0.5483, 0.08489, 0.5327, 0.09092, 0.4895, 0.08486, 0.4916, 0.07262, 0.5068, 0.08742, 0.5052, 0.09091, 0.5381, 0.1584, 0.519, 0.1517, 0.5189, 0.1284, 0.532, 0.1277, 0.5189, 0.1284, 0.519, 0.1517, 0.4999, 0.1584, 0.5058, 0.1277, 0.5327, 0.09092, 0.532, 0.1277, 0.5189, 0.1284, 0.5189, 0.09395, 0.5189, 0.1284, 0.5058, 0.1277, 0.5052, 0.09091, 0.5189, 0.09395, 0.5189, 0.08518, 0.531, 0.08743, 0.5327, 0.09092, 0.5189, 0.09395, 0.5052, 0.09091, 0.5068, 0.08742, 0.5189, 0.08518, 0.5189, 0.09395, 0.5484, 0.1736, 0.538, 0.176, 0.5352, 0.1668, 0.5381, 0.1584, 0.5028, 0.1669, 0.5001, 0.176, 0.4897, 0.1737, 0.4999, 0.1584, 0.5443, 0.1934, 0.5372, 0.1876, 0.538, 0.176, 0.5484, 0.1736, 0.5001, 0.176, 0.5009, 0.1876, 0.494, 0.1934, 0.4897, 0.1737, 0.5198, 0.2008, 0.5288, 0.1918, 0.5372, 0.1876, 0.5443, 0.1934, 0.5009, 0.1876, 0.5092, 0.1916, 0.5198, 0.2008, 0.494, 0.1934, 0.5176, 0.1906, 0.5191, 0.1854, 0.5288, 0.1918, 0.5198, 0.2008, 0.5092, 0.1916, 0.5191, 0.1854, 0.5176, 0.1906, 0.5198, 0.2008, 0.519, 0.1517, 0.5381, 0.1584, 0.5352, 0.1668, 0.519, 0.159, 0.5028, 0.1669, 0.4999, 0.1584, 0.519, 0.1517, 0.519, 0.159, 0.519, 0.159, 0.5352, 0.1668, 0.5311, 0.1716, 0.519, 0.1656, 0.5069, 0.1717, 0.5028, 0.1669, 0.519, 0.159, 0.519, 0.1656, 0.5191, 0.1854, 0.5191, 0.1795, 0.5282, 0.1863, 0.5288, 0.1918, 0.5098, 0.1863, 0.5191, 0.1795, 0.5191, 0.1854, 0.5092, 0.1916, 0.5288, 0.1918, 0.5282, 0.1863, 0.5335, 0.1842, 0.5372, 0.1876, 0.5045, 0.1842, 0.5098, 0.1863, 0.5092, 0.1916, 0.5009, 0.1876, 0.5372, 0.1876, 0.5335, 0.1842, 0.5334, 0.1767, 0.538, 0.176, 0.5046, 0.1768, 0.5045, 0.1842, 0.5009, 0.1876, 0.5001, 0.176, 0.538, 0.176, 0.5334, 0.1767, 0.5311, 0.1716, 0.5352, 0.1668, 0.5069, 0.1717, 0.5046, 0.1768, 0.5001, 0.176, 0.5028, 0.1669, 0.5191, 0.1795, 0.5334, 0.1767, 0.5335, 0.1842, 0.5282, 0.1863, 0.5045, 0.1842, 0.5046, 0.1768, 0.5191, 0.1795, 0.5098, 0.1863, 0.5191, 0.1795, 0.519, 0.1656, 0.5311, 0.1716, 0.5334, 0.1767, 0.5069, 0.1717, 0.519, 0.1656, 0.5191, 0.1795, 0.5046, 0.1768, 0.5198, 0.2008, 0.5443, 0.1934, 0.5531, 0.2096, 0.5198, 0.2489, 0.4853, 0.2101, 0.494, 0.1934, 0.5198, 0.2008, 0.5198, 0.2489, 0.5443, 0.1934, 0.5484, 0.1736, 0.5616, 0.1678, 0.5531, 0.2096, 0.4764, 0.168, 0.4897, 0.1737, 0.494, 0.1934, 0.4853, 0.2101, 0.5484, 0.1736, 0.5381, 0.1584, 0.5595, 0.1493, 0.5616, 0.1678, 0.4784, 0.1494, 0.4999, 0.1584, 0.4897, 0.1737, 0.4764, 0.168, 0.5381, 0.1584, 0.532, 0.1277, 0.5556, 0.1217, 0.5595, 0.1493, 0.4822, 0.1218, 0.5058, 0.1277, 0.4999, 0.1584, 0.4784, 0.1494, 0.5831, 0.1085, 0.5961, 0.1334, 0.5595, 0.1493, 0.5556, 0.1217, 0.4784, 0.1494, 0.4414, 0.1336, 0.4545, 0.1085, 0.4822, 0.1218, 0.5961, 0.1334, 0.6012, 0.1479, 0.5616, 0.1678, 0.5595, 0.1493, 0.4764, 0.168, 0.4363, 0.1482, 0.4414, 0.1336, 0.4784, 0.1494, 0.6055, 0.1651, 0.5531, 0.2096, 0.5616, 0.1678, 0.6012, 0.1479, 0.4764, 0.168, 0.4853, 0.2101, 0.432, 0.1656, 0.4363, 0.1482, 0.531, 0.08743, 0.5189, 0.08518, 0.5189, 0.08387, 0.5289, 0.08496, 0.5189, 0.08387, 0.5189, 0.08518, 0.5068, 0.08742, 0.5089, 0.08495, 0.5312, 0.07383, 0.531, 0.08743, 0.5289, 0.08496, 0.529, 0.07543, 0.5089, 0.08495, 0.5068, 0.08742, 0.5066, 0.07381, 0.5088, 0.07542, 0.5255, 0.06897, 0.5312, 0.07383, 0.529, 0.07543, 0.5238, 0.07051, 0.5088, 0.07542, 0.5066, 0.07381, 0.5124, 0.06896, 0.5141, 0.0705, 0.5189, 0.0679, 0.5255, 0.06897, 0.5238, 0.07051, 0.5189, 0.06947, 0.5141, 0.0705, 0.5124, 0.06896, 0.5189, 0.0679, 0.5189, 0.06947, 0.5189, 0.06947, 0.5238, 0.07051, 0.5216, 0.07497, 0.5189, 0.07426, 0.5163, 0.07497, 0.5141, 0.0705, 0.5189, 0.06947, 0.5189, 0.07426, 0.5238, 0.07051, 0.529, 0.07543, 0.5242, 0.07669, 0.5216, 0.07497, 0.5136, 0.07668, 0.5088, 0.07542, 0.5141, 0.0705, 0.5163, 0.07497, 0.529, 0.07543, 0.5289, 0.08496, 0.5246, 0.07989, 0.5242, 0.07669, 0.5133, 0.07988, 0.5089, 0.08495, 0.5088, 0.07542, 0.5136, 0.07668, 0.5289, 0.08496, 0.5189, 0.08387, 0.5189, 0.07933, 0.5246, 0.07989, 0.5189, 0.07933, 0.5189, 0.08387, 0.5089, 0.08495, 0.5133, 0.07988, 0.5189, 0.07933, 0.5189, 0.07426, 0.5216, 0.07497, 0.5246, 0.07989, 0.5163, 0.07497, 0.5189, 0.07426, 0.5189, 0.07933, 0.5133, 0.07988, 0.5246, 0.07989, 0.5216, 0.07497, 0.5242, 0.07669, 0.5136, 0.07668, 0.5163, 0.07497, 0.5133, 0.07988, 0.5569, 0.2912, 0.5639, 0.272, 0.5718, 0.2773, 0.5684, 0.2929, 0.4681, 0.2786, 0.4759, 0.2731, 0.4834, 0.2922, 0.472, 0.2943, 0.5585, 0.3166, 0.5569, 0.2912, 0.5684, 0.2929, 0.5731, 0.3114, 0.472, 0.2943, 0.4834, 0.2922, 0.4826, 0.3178, 0.4678, 0.3131, 0.5773, 0.3402, 0.5585, 0.3166, 0.5731, 0.3114, 0.5849, 0.3277, 0.4678, 0.3131, 0.4826, 0.3178, 0.4646, 0.3422, 0.4565, 0.33, 0.5639, 0.272, 0.5729, 0.2586, 0.5807, 0.2666, 0.5718, 0.2773, 0.4587, 0.268, 0.4664, 0.2597, 0.4759, 0.2731, 0.4681, 0.2786, 0.5729, 0.2586, 0.614, 0.2427, 0.6117, 0.2557, 0.5807, 0.2666, 0.4271, 0.2577, 0.4245, 0.2445, 0.4664, 0.2597, 0.4587, 0.268, 0.614, 0.2427, 0.6392, 0.253, 0.6325, 0.2629, 0.6117, 0.2557, 0.4061, 0.2655, 0.3989, 0.2556, 0.4245, 0.2445, 0.4271, 0.2577, 0.6392, 0.253, 0.6641, 0.2779, 0.6537, 0.28, 0.6325, 0.2629, 0.3849, 0.2836, 0.3741, 0.2818, 0.3989, 0.2556, 0.4061, 0.2655, 0.6641, 0.2779, 0.6684, 0.298, 0.6561, 0.2976, 0.6537, 0.28, 0.383, 0.3019, 0.3703, 0.3026, 0.3741, 0.2818, 0.3849, 0.2836, 0.6684, 0.298, 0.6624, 0.3128, 0.6528, 0.3102, 0.6561, 0.2976, 0.3869, 0.3146, 0.3771, 0.3177, 0.3703, 0.3026, 0.383, 0.3019, 0.6624, 0.3128, 0.6345, 0.3323, 0.629, 0.3239, 0.6528, 0.3102, 0.4116, 0.3277, 0.4064, 0.3365, 0.3771, 0.3177, 0.3869, 0.3146, 0.6345, 0.3323, 0.6155, 0.342, 0.6144, 0.332, 0.629, 0.3239, 0.4267, 0.3354, 0.426, 0.3456, 0.4064, 0.3365, 0.4116, 0.3277, 0.6155, 0.342, 0.5998, 0.3448, 0.601, 0.3336, 0.6144, 0.332, 0.4403, 0.3365, 0.442, 0.3478, 0.426, 0.3456, 0.4267, 0.3354, 0.5998, 0.3448, 0.5773, 0.3402, 0.5849, 0.3277, 0.601, 0.3336, 0.4565, 0.33, 0.4646, 0.3422, 0.442, 0.3478, 0.4403, 0.3365, 0.601, 0.3336, 0.5849, 0.3277, 0.5906, 0.3215, 0.6018, 0.3285, 0.4504, 0.3239, 0.4565, 0.33, 0.4403, 0.3365, 0.4394, 0.3313, 0.6144, 0.332, 0.601, 0.3336, 0.6018, 0.3285, 0.6133, 0.3271, 0.4394, 0.3313, 0.4403, 0.3365, 0.4267, 0.3354, 0.4276, 0.3304, 0.629, 0.3239, 0.6144, 0.332, 0.6133, 0.3271, 0.6269, 0.3205, 0.4276, 0.3304, 0.4267, 0.3354, 0.4116, 0.3277, 0.4136, 0.3242, 0.6528, 0.3102, 0.629, 0.3239, 0.6269, 0.3205, 0.6462, 0.3064, 0.4136, 0.3242, 0.4116, 0.3277, 0.3869, 0.3146, 0.3934, 0.3105, 0.6561, 0.2976, 0.6528, 0.3102, 0.6462, 0.3064, 0.6495, 0.2962, 0.3934, 0.3105, 0.3869, 0.3146, 0.383, 0.3019, 0.3897, 0.3002, 0.6537, 0.28, 0.6561, 0.2976, 0.6495, 0.2962, 0.6478, 0.2835, 0.3897, 0.3002, 0.383, 0.3019, 0.3849, 0.2836, 0.391, 0.2871, 0.6325, 0.2629, 0.6537, 0.28, 0.6478, 0.2835, 0.6298, 0.2673, 0.391, 0.2871, 0.3849, 0.2836, 0.4061, 0.2655, 0.4089, 0.27, 0.6117, 0.2557, 0.6325, 0.2629, 0.6298, 0.2673, 0.6126, 0.2616, 0.4089, 0.27, 0.4061, 0.2655, 0.4271, 0.2577, 0.4263, 0.2637, 0.5807, 0.2666, 0.6117, 0.2557, 0.6126, 0.2616, 0.5852, 0.271, 0.4263, 0.2637, 0.4271, 0.2577, 0.4587, 0.268, 0.4544, 0.2726, 0.5718, 0.2773, 0.5807, 0.2666, 0.5852, 0.271, 0.5781, 0.2819, 0.4544, 0.2726, 0.4587, 0.268, 0.4681, 0.2786, 0.4618, 0.2834, 0.5849, 0.3277, 0.5731, 0.3114, 0.5795, 0.3093, 0.5906, 0.3215, 0.4612, 0.3112, 0.4678, 0.3131, 0.4565, 0.33, 0.4504, 0.3239, 0.5731, 0.3114, 0.5684, 0.2929, 0.5775, 0.2938, 0.5795, 0.3093, 0.4628, 0.2954, 0.472, 0.2943, 0.4678, 0.3131, 0.4612, 0.3112, 0.5684, 0.2929, 0.5718, 0.2773, 0.5781, 0.2819, 0.5775, 0.2938, 0.4618, 0.2834, 0.4681, 0.2786, 0.472, 0.2943, 0.4628, 0.2954, 0.5219, 0.386, 0.5531, 0.3905, 0.5532, 0.4331, 0.523, 0.4336, 0.4928, 0.4345, 0.4909, 0.3919, 0.5219, 0.386, 0.523, 0.4336, 0.5531, 0.3905, 0.6048, 0.3978, 0.6098, 0.4315, 0.5532, 0.4331, 0.4359, 0.4357, 0.4393, 0.4015, 0.4909, 0.3919, 0.4928, 0.4345, 0.6048, 0.3978, 0.6268, 0.3958, 0.6482, 0.4193, 0.6098, 0.4315, 0.3965, 0.4254, 0.4169, 0.4006, 0.4393, 0.4015, 0.4359, 0.4357, 0.6268, 0.3958, 0.6628, 0.3725, 0.6921, 0.3883, 0.6482, 0.4193, 0.3503, 0.3962, 0.3793, 0.3787, 0.4169, 0.4006, 0.3965, 0.4254, 0.6628, 0.3725, 0.6974, 0.3327, 0.7263, 0.3418, 0.6921, 0.3883, 0.3128, 0.3506, 0.342, 0.3397, 0.3793, 0.3787, 0.3503, 0.3962, 0.6974, 0.3327, 0.7073, 0.3101, 0.7359, 0.3121, 0.7263, 0.3418, 0.3011, 0.3206, 0.3307, 0.3169, 0.342, 0.3397, 0.3128, 0.3506, 0.7073, 0.3101, 0.7153, 0.2654, 0.7299, 0.2564, 0.7359, 0.3121, 0.3049, 0.2611, 0.3205, 0.2703, 0.3307, 0.3169, 0.3011, 0.3206, 0.7153, 0.2654, 0.6764, 0.2332, 0.6982, 0.2169, 0.7299, 0.2564, 0.3374, 0.2192, 0.3603, 0.2359, 0.3205, 0.2703, 0.3049, 0.2611, 0.6764, 0.2332, 0.6474, 0.2005, 0.6631, 0.1907, 0.6982, 0.2169, 0.3735, 0.1919, 0.3897, 0.2019, 0.3603, 0.2359, 0.3374, 0.2192, 0.6269, 0.01561, 0.6494, 0.02238, 0.6605, 0.07608, 0.6214, 0.04809, 0.3768, 0.0753, 0.3888, 0.02159, 0.4113, 0.01513, 0.4164, 0.04763, 0.5675, 0.000144, 0.6269, 0.01561, 0.6214, 0.04809, 0.5772, 0.0328, 0.4164, 0.04763, 0.4113, 0.01513, 0.4706, 0.000144, 0.4608, 0.03266, 0.5189, 0.02489, 0.5675, 0.000144, 0.5772, 0.0328, 0.5474, 0.04172, 0.4608, 0.03266, 0.4706, 0.000144, 0.5189, 0.02489, 0.4905, 0.04167, 0.5403, 0.05381, 0.5189, 0.05029, 0.5189, 0.02489, 0.5474, 0.04172, 0.5189, 0.02489, 0.5189, 0.05029, 0.4976, 0.05377, 0.4905, 0.04167, 0.5519, 0.05834, 0.5403, 0.05381, 0.5474, 0.04172, 0.5581, 0.05387, 0.4905, 0.04167, 0.4976, 0.05377, 0.486, 0.05827, 0.4798, 0.05378, 0.5551, 0.0619, 0.5519, 0.05834, 0.5581, 0.05387, 0.577, 0.058, 0.4798, 0.05378, 0.486, 0.05827, 0.4828, 0.06183, 0.4609, 0.05785, 0.5638, 0.07659, 0.5551, 0.0619, 0.577, 0.058, 0.6117, 0.07827, 0.4609, 0.05785, 0.4828, 0.06183, 0.474, 0.07651, 0.4259, 0.07799, 0.577, 0.058, 0.5772, 0.0328, 0.6214, 0.04809, 0.6117, 0.07827, 0.4164, 0.04763, 0.4608, 0.03266, 0.4609, 0.05785, 0.4259, 0.07799, 0.577, 0.058, 0.5581, 0.05387, 0.5474, 0.04172, 0.5772, 0.0328, 0.4905, 0.04167, 0.4798, 0.05378, 0.4609, 0.05785, 0.4608, 0.03266, 0.6267, 0.1114, 0.6117, 0.07827, 0.6214, 0.04809, 0.6605, 0.07608, 0.4164, 0.04763, 0.4259, 0.07799, 0.4106, 0.1112, 0.3768, 0.0753, 0.5831, 0.1085, 0.5638, 0.07659, 0.6117, 0.07827, 0.6267, 0.1114, 0.4259, 0.07799, 0.474, 0.07651, 0.4545, 0.1085, 0.4106, 0.1112, 0.5961, 0.1334, 0.6295, 0.1305, 0.6235, 0.1468, 0.6012, 0.1479, 0.4137, 0.1472, 0.4076, 0.1306, 0.4414, 0.1336, 0.4363, 0.1482, 0.5831, 0.1085, 0.6267, 0.1114, 0.6295, 0.1305, 0.5961, 0.1334, 0.4076, 0.1306, 0.4106, 0.1112, 0.4545, 0.1085, 0.4414, 0.1336, 0.6055, 0.1651, 0.6012, 0.1479, 0.6235, 0.1468, 0.6193, 0.1598, 0.4137, 0.1472, 0.4363, 0.1482, 0.432, 0.1656, 0.418, 0.1604, 0.6055, 0.1651, 0.6193, 0.1598, 0.6631, 0.1907, 0.6474, 0.2005, 0.3735, 0.1919, 0.418, 0.1604, 0.432, 0.1656, 0.3897, 0.2019, 0.9459, 0.07957, 0.8862, 0.1218, 0.8491, 0.09973, 0.8918, 0.03692, 0.1831, 0.09213, 0.1413, 0.1125, 0.07896, 0.06072, 0.1423, 0.02147, 0.8918, 0.03692, 0.8491, 0.09973, 0.7885, 0.08083, 0.8056, 0.01079, 0.2464, 0.07651, 0.1831, 0.09213, 0.1423, 0.02147, 0.2326, 0.003484, 0.8056, 0.01079, 0.7885, 0.08083, 0.687, 0.0772, 0.6724, 0.0222, 0.3499, 0.07596, 0.2464, 0.07651, 0.2326, 0.003484, 0.366, 0.02099, 0.6724, 0.0222, 0.687, 0.0772, 0.6605, 0.07608, 0.6494, 0.02238, 0.3768, 0.0753, 0.3499, 0.07596, 0.366, 0.02099, 0.3888, 0.02159, 0.6267, 0.1114, 0.6605, 0.07608, 0.687, 0.0772, 0.6295, 0.1305, 0.3499, 0.07596, 0.3768, 0.0753, 0.4106, 0.1112, 0.4076, 0.1306, 0.7299, 0.2564, 0.6982, 0.2169, 0.7602, 0.1932, 0.789, 0.2333, 0.2716, 0.1939, 0.3374, 0.2192, 0.3049, 0.2611, 0.2413, 0.237, 0.9945, 0.1677, 0.9091, 0.1833, 0.8862, 0.1218, 0.9459, 0.07957, 0.1413, 0.1125, 0.1079, 0.1791, 0.01183, 0.1554, 0.07896, 0.06072, 0.9117, 0.4024, 0.8629, 0.3386, 0.8941, 0.3019, 0.9629, 0.3448, 0.1238, 0.3155, 0.1606, 0.3568, 0.1064, 0.4327, 0.04397, 0.367, 0.9629, 0.3448, 0.8941, 0.3019, 0.9154, 0.2598, 0.9999, 0.2546, 0.09896, 0.267, 0.1238, 0.3155, 0.04397, 0.367, 0.000144, 0.2591, 0.9999, 0.2546, 0.9154, 0.2598, 0.9091, 0.1833, 0.9945, 0.1677, 0.1079, 0.1791, 0.09896, 0.267, 0.000144, 0.2591, 0.01183, 0.1554, 0.7495, 0.3347, 0.7359, 0.3121, 0.7663, 0.3008, 0.7892, 0.3137, 0.2674, 0.3101, 0.3011, 0.3206, 0.2882, 0.3465, 0.243, 0.3256, 0.7892, 0.3137, 0.7663, 0.3008, 0.8153, 0.2764, 0.8462, 0.2934, 0.2131, 0.2852, 0.2674, 0.3101, 0.243, 0.3256, 0.1785, 0.305, 0.8462, 0.2934, 0.8153, 0.2764, 0.845, 0.2564, 0.8735, 0.2659, 0.1797, 0.2633, 0.2131, 0.2852, 0.1785, 0.305, 0.1471, 0.2743, 0.8735, 0.2659, 0.845, 0.2564, 0.8591, 0.2282, 0.887, 0.2338, 0.1628, 0.2317, 0.1797, 0.2633, 0.1471, 0.2743, 0.1315, 0.2376, 0.8424, 0.1952, 0.875, 0.1847, 0.887, 0.2338, 0.8591, 0.2282, 0.1315, 0.2376, 0.1452, 0.1827, 0.1768, 0.1962, 0.1628, 0.2317, 0.9091, 0.1833, 0.9154, 0.2598, 0.887, 0.2338, 0.875, 0.1847, 0.1315, 0.2376, 0.09896, 0.267, 0.1079, 0.1791, 0.1452, 0.1827, 0.9154, 0.2598, 0.8941, 0.3019, 0.8735, 0.2659, 0.887, 0.2338, 0.1471, 0.2743, 0.1238, 0.3155, 0.09896, 0.267, 0.1315, 0.2376, 0.8941, 0.3019, 0.8629, 0.3386, 0.8462, 0.2934, 0.8735, 0.2659, 0.1785, 0.305, 0.1606, 0.3568, 0.1238, 0.3155, 0.1471, 0.2743, 0.8629, 0.3386, 0.7943, 0.3641, 0.7892, 0.3137, 0.8462, 0.2934, 0.243, 0.3256, 0.2398, 0.3826, 0.1606, 0.3568, 0.1785, 0.305, 0.7702, 0.3795, 0.7495, 0.3347, 0.7892, 0.3137, 0.7943, 0.3641, 0.243, 0.3256, 0.2882, 0.3465, 0.2681, 0.3987, 0.2398, 0.3826, 0.8455, 0.45, 0.7943, 0.3641, 0.8629, 0.3386, 0.9117, 0.4024, 0.1606, 0.3568, 0.2398, 0.3826, 0.1853, 0.4841, 0.1064, 0.4327, 0.8159, 0.4454, 0.7706, 0.4443, 0.7557, 0.4186, 0.7702, 0.3795, 0.287, 0.4429, 0.2714, 0.4733, 0.2193, 0.4772, 0.2681, 0.3987, 0.8159, 0.4454, 0.7702, 0.3795, 0.7943, 0.3641, 0.8455, 0.45, 0.2398, 0.3826, 0.2681, 0.3987, 0.2193, 0.4772, 0.1853, 0.4841, 0.8198, 0.4681, 0.8159, 0.4454, 0.8455, 0.45, 0.1853, 0.4841, 0.2193, 0.4772, 0.2159, 0.5036, 0.7359, 0.3121, 0.7299, 0.2564, 0.789, 0.2333, 0.7663, 0.3008, 0.2413, 0.237, 0.3049, 0.2611, 0.3011, 0.3206, 0.2674, 0.3101, 0.789, 0.2333, 0.8096, 0.2339, 0.8153, 0.2764, 0.7663, 0.3008, 0.2131, 0.2852, 0.2192, 0.2374, 0.2413, 0.237, 0.2674, 0.3101, 0.8096, 0.2339, 0.8293, 0.2196, 0.845, 0.2564, 0.8153, 0.2764, 0.1797, 0.2633, 0.1991, 0.2225, 0.2192, 0.2374, 0.2131, 0.2852, 0.8424, 0.1952, 0.8591, 0.2282, 0.845, 0.2564, 0.8293, 0.2196, 0.1797, 0.2633, 0.1628, 0.2317, 0.1768, 0.1962, 0.1991, 0.2225, 0.687, 0.0772, 0.7885, 0.08083, 0.7865, 0.1176, 0.7155, 0.1397, 0.2467, 0.1148, 0.2464, 0.07651, 0.3499, 0.07596, 0.3195, 0.1394, 0.7602, 0.1932, 0.7155, 0.1397, 0.7865, 0.1176, 0.7855, 0.1523, 0.2467, 0.1148, 0.3195, 0.1394, 0.2716, 0.1939, 0.246, 0.151, 0.6982, 0.2169, 0.6631, 0.1907, 0.7155, 0.1397, 0.7602, 0.1932, 0.3195, 0.1394, 0.3735, 0.1919, 0.3374, 0.2192, 0.2716, 0.1939, 0.6631, 0.1907, 0.6235, 0.1468, 0.6295, 0.1305, 0.7155, 0.1397, 0.4076, 0.1306, 0.4137, 0.1472, 0.3735, 0.1919, 0.3195, 0.1394, 0.6295, 0.1305, 0.687, 0.0772, 0.7155, 0.1397, 0.3195, 0.1394, 0.3499, 0.07596, 0.4076, 0.1306, 0.6631, 0.1907, 0.6193, 0.1598, 0.6235, 0.1468, 0.4137, 0.1472, 0.418, 0.1604, 0.3735, 0.1919, 0.8424, 0.1952, 0.8374, 0.1564, 0.8582, 0.1378, 0.875, 0.1847, 0.1717, 0.1323, 0.1966, 0.1552, 0.1768, 0.1962, 0.1452, 0.1827, 0.9091, 0.1833, 0.875, 0.1847, 0.8582, 0.1378, 0.8862, 0.1218, 0.1717, 0.1323, 0.1452, 0.1827, 0.1079, 0.1791, 0.1413, 0.1125, 0.7855, 0.1523, 0.7865, 0.1176, 0.8582, 0.1378, 0.8374, 0.1564, 0.1717, 0.1323, 0.2467, 0.1148, 0.246, 0.151, 0.1966, 0.1552, 0.7885, 0.08083, 0.8491, 0.09973, 0.8582, 0.1378, 0.7865, 0.1176, 0.1717, 0.1323, 0.1831, 0.09213, 0.2464, 0.07651, 0.2467, 0.1148, 0.8862, 0.1218, 0.8582, 0.1378, 0.8491, 0.09973, 0.1831, 0.09213, 0.1717, 0.1323, 0.1413, 0.1125, 0.5062, 0.9049, 0.4324, 0.8949, 0.4388, 0.8702, 0.4911, 0.8817, 0.3159, 0.8682, 0.3216, 0.8932, 0.2472, 0.9012, 0.263, 0.8783, 0.5062, 0.9049, 0.4911, 0.8817, 0.5728, 0.8605, 0.6048, 0.8799, 0.1815, 0.8547, 0.263, 0.8783, 0.2472, 0.9012, 0.1487, 0.8733, 0.6048, 0.8799, 0.5728, 0.8605, 0.5864, 0.794, 0.62, 0.7916, 0.1697, 0.7875, 0.1815, 0.8547, 0.1487, 0.8733, 0.1361, 0.7841, 0.62, 0.7916, 0.5864, 0.794, 0.549, 0.7464, 0.5638, 0.7392, 0.2087, 0.7409, 0.1697, 0.7875, 0.1361, 0.7841, 0.1941, 0.7332, 0.5638, 0.7392, 0.549, 0.7464, 0.5003, 0.7117, 0.5083, 0.6977, 0.2584, 0.7075, 0.2087, 0.7409, 0.1941, 0.7332, 0.2508, 0.6932, 0.5083, 0.6977, 0.5003, 0.7117, 0.4386, 0.6807, 0.4348, 0.6589, 0.321, 0.678, 0.2584, 0.7075, 0.2508, 0.6932, 0.3253, 0.6562, 0.5003, 0.7117, 0.5057, 0.7309, 0.453, 0.7, 0.4386, 0.6807, 0.3061, 0.697, 0.2525, 0.7266, 0.2584, 0.7075, 0.321, 0.678, 0.549, 0.7464, 0.5429, 0.7558, 0.5057, 0.7309, 0.5003, 0.7117, 0.2525, 0.7266, 0.2146, 0.7504, 0.2087, 0.7409, 0.2584, 0.7075, 0.5864, 0.794, 0.5681, 0.7874, 0.5429, 0.7558, 0.549, 0.7464, 0.2146, 0.7504, 0.1883, 0.7814, 0.1697, 0.7875, 0.2087, 0.7409, 0.5728, 0.8605, 0.5555, 0.8264, 0.5681, 0.7874, 0.5864, 0.794, 0.1883, 0.7814, 0.1998, 0.8209, 0.1815, 0.8547, 0.1697, 0.7875, 0.4911, 0.8817, 0.5012, 0.8444, 0.5555, 0.8264, 0.5728, 0.8605, 0.1998, 0.8209, 0.2538, 0.8405, 0.263, 0.8783, 0.1815, 0.8547, 0.4911, 0.8817, 0.4388, 0.8702, 0.4578, 0.84, 0.5012, 0.8444, 0.2976, 0.8374, 0.3159, 0.8682, 0.263, 0.8783, 0.2538, 0.8405, 0.7602, 0.1932, 0.7855, 0.1523, 0.796, 0.177, 0.7832, 0.1874, 0.2336, 0.1756, 0.246, 0.151, 0.2716, 0.1939, 0.247, 0.1871, 0.391, 0.6119, 0.4348, 0.6589, 0.4386, 0.6807, 0.3948, 0.6861, 0.321, 0.678, 0.3253, 0.6562, 0.3699, 0.6102, 0.3648, 0.6844, 0.789, 0.2333, 0.7602, 0.1932, 0.7832, 0.1874, 0.8096, 0.2339, 0.247, 0.1871, 0.2716, 0.1939, 0.2413, 0.237, 0.2192, 0.2374, 0.3917, 0.8621, 0.4016, 0.8415, 0.4388, 0.8702, 0.4324, 0.8949, 0.3159, 0.8682, 0.354, 0.8403, 0.3634, 0.8613, 0.3216, 0.8932, 0.4386, 0.6807, 0.453, 0.7, 0.435, 0.7183, 0.3948, 0.6861, 0.3237, 0.7157, 0.3061, 0.697, 0.321, 0.678, 0.3648, 0.6844, 0.4337, 0.7297, 0.3847, 0.7103, 0.3948, 0.6861, 0.435, 0.7183, 0.3648, 0.6844, 0.3744, 0.709, 0.3247, 0.7272, 0.3237, 0.7157, 0.411, 0.7477, 0.3847, 0.7103, 0.4337, 0.7297, 0.4278, 0.7428, 0.3247, 0.7272, 0.3744, 0.709, 0.347, 0.7458, 0.3303, 0.7405, 0.4181, 0.7849, 0.3847, 0.7954, 0.3847, 0.7103, 0.411, 0.7477, 0.3744, 0.709, 0.3723, 0.7945, 0.339, 0.7831, 0.347, 0.7458, 0.4016, 0.8415, 0.3847, 0.7954, 0.4181, 0.7849, 0.4313, 0.8175, 0.339, 0.7831, 0.3723, 0.7945, 0.354, 0.8403, 0.3248, 0.8155, 0.4388, 0.8702, 0.4016, 0.8415, 0.4313, 0.8175, 0.4578, 0.84, 0.3248, 0.8155, 0.354, 0.8403, 0.3159, 0.8682, 0.2976, 0.8374, 0.8096, 0.2339, 0.8163, 0.2031, 0.8251, 0.2098, 0.8293, 0.2196, 0.1998, 0.2148, 0.2098, 0.2062, 0.2192, 0.2374, 0.1991, 0.2225, 0.8096, 0.2339, 0.7832, 0.1874, 0.8022, 0.1846, 0.8163, 0.2031, 0.2265, 0.1831, 0.247, 0.1871, 0.2192, 0.2374, 0.2098, 0.2062, 0.7832, 0.1874, 0.796, 0.177, 0.8022, 0.1846, 0.2265, 0.1831, 0.2336, 0.1756, 0.247, 0.1871, 0.4578, 0.84, 0.4313, 0.8175, 0.4485, 0.8046, 0.4734, 0.8247, 0.3079, 0.802, 0.3248, 0.8155, 0.2976, 0.8374, 0.2824, 0.8215, 0.4313, 0.8175, 0.4181, 0.7849, 0.4359, 0.7796, 0.4485, 0.8046, 0.3212, 0.7772, 0.339, 0.7831, 0.3248, 0.8155, 0.3079, 0.802, 0.4181, 0.7849, 0.411, 0.7477, 0.4237, 0.7542, 0.4359, 0.7796, 0.3341, 0.752, 0.347, 0.7458, 0.339, 0.7831, 0.3212, 0.7772, 0.411, 0.7477, 0.4278, 0.7428, 0.4379, 0.7498, 0.4237, 0.7542, 0.3199, 0.7473, 0.3303, 0.7405, 0.347, 0.7458, 0.3341, 0.752, 0.4278, 0.7428, 0.4337, 0.7297, 0.4454, 0.732, 0.4379, 0.7498, 0.3129, 0.7292, 0.3247, 0.7272, 0.3303, 0.7405, 0.3199, 0.7473, 0.4337, 0.7297, 0.435, 0.7183, 0.441, 0.7244, 0.4454, 0.732, 0.3175, 0.7217, 0.3237, 0.7157, 0.3247, 0.7272, 0.3129, 0.7292, 0.435, 0.7183, 0.453, 0.7, 0.4553, 0.7137, 0.441, 0.7244, 0.3035, 0.7107, 0.3061, 0.697, 0.3237, 0.7157, 0.3175, 0.7217, 0.5012, 0.8444, 0.4578, 0.84, 0.4734, 0.8247, 0.5125, 0.8288, 0.2824, 0.8215, 0.2976, 0.8374, 0.2538, 0.8405, 0.243, 0.8246, 0.5555, 0.8264, 0.5012, 0.8444, 0.5125, 0.8288, 0.5509, 0.8118, 0.243, 0.8246, 0.2538, 0.8405, 0.1998, 0.8209, 0.2048, 0.8064, 0.5681, 0.7874, 0.5555, 0.8264, 0.5509, 0.8118, 0.5521, 0.7877, 0.2048, 0.8064, 0.1998, 0.8209, 0.1883, 0.7814, 0.2043, 0.7822, 0.5429, 0.7558, 0.5681, 0.7874, 0.5521, 0.7877, 0.5394, 0.7645, 0.2043, 0.7822, 0.1883, 0.7814, 0.2146, 0.7504, 0.2178, 0.7593, 0.5057, 0.7309, 0.5429, 0.7558, 0.5394, 0.7645, 0.5084, 0.7431, 0.2178, 0.7593, 0.2146, 0.7504, 0.2525, 0.7266, 0.2494, 0.7387, 0.453, 0.7, 0.5057, 0.7309, 0.5084, 0.7431, 0.4553, 0.7137, 0.2494, 0.7387, 0.2525, 0.7266, 0.3061, 0.697, 0.3035, 0.7107, 0.4379, 0.7498, 0.4454, 0.732, 0.4708, 0.7484, 0.4548, 0.7617, 0.287, 0.745, 0.3129, 0.7292, 0.3199, 0.7473, 0.3027, 0.7587, 0.4548, 0.7617, 0.4708, 0.7484, 0.4889, 0.7705, 0.4754, 0.7839, 0.2683, 0.7667, 0.287, 0.745, 0.3027, 0.7587, 0.2814, 0.7805, 0.4754, 0.7839, 0.4889, 0.7705, 0.5037, 0.7876, 0.4945, 0.8025, 0.253, 0.7834, 0.2683, 0.7667, 0.2814, 0.7805, 0.2618, 0.7986, 0.4945, 0.8025, 0.5037, 0.7876, 0.5186, 0.7916, 0.5168, 0.8073, 0.2379, 0.787, 0.253, 0.7834, 0.2618, 0.7986, 0.2392, 0.8029, 0.5125, 0.8288, 0.4734, 0.8247, 0.4945, 0.8025, 0.5168, 0.8073, 0.2618, 0.7986, 0.2824, 0.8215, 0.243, 0.8246, 0.2392, 0.8029, 0.4485, 0.8046, 0.4754, 0.7839, 0.4945, 0.8025, 0.4734, 0.8247, 0.2618, 0.7986, 0.2814, 0.7805, 0.3079, 0.802, 0.2824, 0.8215, 0.4485, 0.8046, 0.4359, 0.7796, 0.4548, 0.7617, 0.4754, 0.7839, 0.3027, 0.7587, 0.3212, 0.7772, 0.3079, 0.802, 0.2814, 0.7805, 0.4379, 0.7498, 0.4548, 0.7617, 0.4359, 0.7796, 0.4237, 0.7542, 0.3212, 0.7772, 0.3027, 0.7587, 0.3199, 0.7473, 0.3341, 0.752, 0.441, 0.7244, 0.4553, 0.7137, 0.4708, 0.7484, 0.4454, 0.732, 0.287, 0.745, 0.3035, 0.7107, 0.3175, 0.7217, 0.3129, 0.7292, 0.5084, 0.7431, 0.4889, 0.7705, 0.4708, 0.7484, 0.4553, 0.7137, 0.287, 0.745, 0.2683, 0.7667, 0.2494, 0.7387, 0.3035, 0.7107, 0.5394, 0.7645, 0.5037, 0.7876, 0.4889, 0.7705, 0.5084, 0.7431, 0.2683, 0.7667, 0.253, 0.7834, 0.2178, 0.7593, 0.2494, 0.7387, 0.5521, 0.7877, 0.5186, 0.7916, 0.5037, 0.7876, 0.5394, 0.7645, 0.253, 0.7834, 0.2379, 0.787, 0.2043, 0.7822, 0.2178, 0.7593, 0.5509, 0.8118, 0.5168, 0.8073, 0.5186, 0.7916, 0.5521, 0.7877, 0.2379, 0.787, 0.2392, 0.8029, 0.2048, 0.8064, 0.2043, 0.7822, 0.5125, 0.8288, 0.5168, 0.8073, 0.5509, 0.8118, 0.2048, 0.8064, 0.2392, 0.8029, 0.243, 0.8246, 0.5083, 0.6977, 0.4348, 0.6589, 0.4841, 0.6288, 0.5434, 0.6835, 0.2769, 0.6251, 0.3253, 0.6562, 0.2508, 0.6932, 0.2161, 0.6781, 0.5638, 0.7392, 0.5083, 0.6977, 0.5434, 0.6835, 0.5811, 0.7269, 0.2161, 0.6781, 0.2508, 0.6932, 0.1941, 0.7332, 0.1772, 0.7204, 0.62, 0.7916, 0.5638, 0.7392, 0.5811, 0.7269, 0.6167, 0.76, 0.1772, 0.7204, 0.1941, 0.7332, 0.1361, 0.7841, 0.1404, 0.7524, 0.7075, 0.7599, 0.62, 0.7916, 0.6167, 0.76, 0.6606, 0.7412, 0.1404, 0.7524, 0.1361, 0.7841, 0.04953, 0.7488, 0.09704, 0.7321, 0.7455, 0.6521, 0.7075, 0.7599, 0.6606, 0.7412, 0.6773, 0.6704, 0.09704, 0.7321, 0.04953, 0.7488, 0.01941, 0.6397, 0.08356, 0.662, 0.7408, 0.5724, 0.7455, 0.6521, 0.6773, 0.6704, 0.6714, 0.5927, 0.08356, 0.662, 0.01941, 0.6397, 0.03366, 0.5644, 0.09282, 0.5899, 0.6773, 0.6704, 0.5434, 0.6835, 0.4841, 0.6288, 0.6714, 0.5927, 0.2769, 0.6251, 0.2161, 0.6781, 0.08356, 0.662, 0.09282, 0.5899, 0.6773, 0.6704, 0.6606, 0.7412, 0.5811, 0.7269, 0.5434, 0.6835, 0.1772, 0.7204, 0.09704, 0.7321, 0.08356, 0.662, 0.2161, 0.6781, 0.6606, 0.7412, 0.6167, 0.76, 0.5811, 0.7269, 0.1772, 0.7204, 0.1404, 0.7524, 0.09704, 0.7321, 0.8424, 0.1952, 0.8293, 0.2196, 0.8346, 0.2069, 0.8347, 0.207, 0.03366, 0.5644, 0.05122, 0.5227, 0.145, 0.5626, 0.09282, 0.5899, 0.6204, 0.5657, 0.6714, 0.5927, 0.4841, 0.6288, 0.4981, 0.5523, 0.2769, 0.6251, 0.09282, 0.5899, 0.145, 0.5626, 0.2642, 0.5501, 0.391, 0.6119, 0.4981, 0.5523, 0.4841, 0.6288, 0.4348, 0.6589, 0.2769, 0.6251, 0.2642, 0.5501, 0.3699, 0.6102, 0.3253, 0.6562])
me_suzanne.use_remesh_preserve_volume = False
me_suzanne.use_remesh_preserve_attributes = False
me_suzanne.use_mirror_vertex_groups = False
me_suzanne.update()

# ---- objects
ob_cube = bpy.data.objects.new('Cube', me_cube)
ob_icosphere = bpy.data.objects.new('Icosphere', me_icosphere)
ob_suzanne = bpy.data.objects.new('Suzanne', me_suzanne)

# ---- transforms, parenting, visibility, modifiers, constraints
ob_cube.location = (0.0, 0.0, 0.0)
ob_cube.lock_rotations_4d = False
ob_cube.empty_display_type = 'ARROWS'
ob_cube.lineart.crease_threshold = 0.0
ob_icosphere.location = (0.0, 0.0, 0.0)
ob_icosphere.lineart.crease_threshold = 0.0
ob_suzanne.location = (0.0, 0.0, 0.0)
ob_suzanne.lineart.crease_threshold = 0.0

# ---- collection membership
col_collection.objects.link(ob_cube)
col_collection.objects.link(ob_icosphere)
col_collection.objects.link(ob_suzanne)

# ---- scene / render settings (as saved in the file)
scene.frame_start = 1; scene.frame_end = 250; scene.frame_set(1)
scene.render.engine = 'BLENDER_EEVEE_NEXT'
scene.cycles.use_denoising = False
scene.cycles.samples = 128
scene.cycles.sampling_pattern = 'TABULATED_SOBOL'
scene.cycles.use_adaptive_sampling = False
scene.cycles.use_light_tree = False
scene.view_settings.view_transform = 'Filmic'
bpy.context.view_layer.update()

# ---- added for rendering (the .blend has no active camera and no usable light): camera, sun
cam_auto = bpy.data.cameras.new('AutoCamera')
cam_auto.lens = 50.0
cam_auto.sensor_width = 36.0
cam_auto.clip_end = 1000.0
ob_auto_camera = bpy.data.objects.new('AutoCamera', cam_auto)
scene.collection.objects.link(ob_auto_camera)
ob_auto_camera.location = (1.34447, -2.71937, 1.97392)
ob_auto_camera.rotation_euler = (1.09748, -7.21219e-08, 0.694738)
scene.camera = ob_auto_camera
light_auto_sun = bpy.data.lights.new('AutoSun', 'SUN')
light_auto_sun.energy = 3.0
light_auto_sun.angle = 0.0523599
ob_auto_sun = bpy.data.objects.new('AutoSun', light_auto_sun)
scene.collection.objects.link(ob_auto_sun)
ob_auto_sun.rotation_euler = (0.872665, 0.174533, 0.523599)
bpy.context.view_layer.update()
